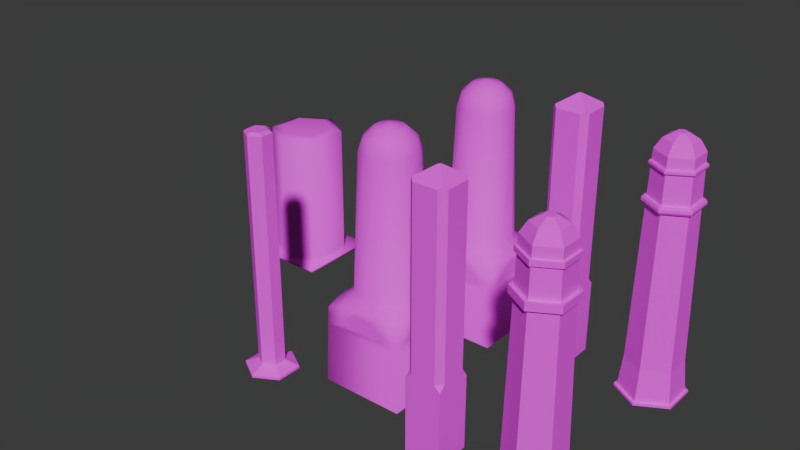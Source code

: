 # Source: Bollards.blend  (saved by Blender 4.3.34; exported with 4.5.12 LTS)
import bpy
from mathutils import Matrix  # noqa: F401  (used for matrix-valued properties, if any)

bpy.ops.wm.read_factory_settings(use_empty=True)
scene = bpy.context.scene
scene.name = 'Scene'

# ---- collections
col_urban = bpy.data.collections.new('URBAN'); scene.collection.children.link(col_urban)
col_cones___barriers = bpy.data.collections.new('Cones & Barriers'); col_urban.children.link(col_cones___barriers)
col_bollards = bpy.data.collections.new('Bollards'); col_cones___barriers.children.link(col_bollards)

# ---- images (referenced by path relative to the original .blend; pixels are not part of the script)
import os
ASSET_DIR = os.environ.get("B2B_ASSET_DIR", "")  # directory of the original .blend (textures are referenced by path, not embedded)
HERE = os.path.dirname(os.path.abspath(__file__))  # packed textures are extracted next to this script under _unpacked/

def load_image(name, relpath, width, height, colorspace="sRGB"):
    """Load a texture the original file referenced (path relative to the .blend, or extracted next to this script)."""
    p = next((c for c in (os.path.join(HERE, relpath), os.path.join(ASSET_DIR, relpath)) if relpath and os.path.exists(c)), "")
    if p:
        img = bpy.data.images.load(p, check_existing=True)
        img.name = name
    else:  # same state as the original file: an image datablock whose file is absent (Cycles renders it pink)
        img = bpy.data.images.new(name, width, height)
        img.source = "FILE"
        img.filepath = "//" + (relpath or name)
    img.colorspace_settings.name = colorspace
    return img
img_bollards_png = load_image('bollards.png', 'bollards.png', 1024, 1024, 'sRGB')

# ---- materials (node trees are filled in below, after node groups)
mat_bollards = bpy.data.materials.new('Bollards')

# ---- material node trees
mat_bollards.use_nodes = True; mat_bollards.node_tree.nodes.clear()
_N = mat_bollards.node_tree.nodes; _L = mat_bollards.node_tree.links
n0 = _N.new('ShaderNodeBsdfPrincipled'); n0.name = 'Principled BSDF'; n0.location = (-110, 316)
n0.inputs[2].default_value = 1.0
n0.inputs[27].default_value = (1.0, 0.3873, 0.0, 1.0)
n1 = _N.new('ShaderNodeOutputMaterial'); n1.name = 'Material Output'; n1.location = (180, 316)
n2 = _N.new('ShaderNodeTexImage'); n2.name = 'Image Texture'; n2.location = (-525, 306)
n2.image = img_bollards_png
n2.interpolation = 'Closest'
n3 = _N.new('ShaderNodeTexImage'); n3.name = 'Image Texture.001'; n3.location = (-526, -3)
n3.image = img_bollards_png
_L.new(n0.outputs[0], n1.inputs[0])
_L.new(n2.outputs[0], n0.inputs[0])
n1.is_active_output = True

# ---- world
world_world = bpy.data.worlds.new('World'); scene.world = world_world
world_world.use_nodes = True; world_world.node_tree.nodes.clear()
_N = world_world.node_tree.nodes; _L = world_world.node_tree.links
n0 = _N.new('ShaderNodeOutputWorld'); n0.name = 'World Output'; n0.location = (300, 300)
n1 = _N.new('ShaderNodeBackground'); n1.name = 'Background'; n1.location = (10, 300)
n1.inputs[0].default_value = (0.05088, 0.05088, 0.05088, 1.0)
_L.new(n1.outputs[0], n0.inputs[0])
n0.is_active_output = True
world_world.color = (0.05088, 0.05088, 0.05088)
world_world.sun_shadow_jitter_overblur = 0.0

# ---- meshes
me_cylinder = bpy.data.meshes.new('Cylinder')
me_cylinder.from_pydata([(0.0, 0.06599, 0.03971), (0.0, 0.06599, 1.217), (0.05715, 0.03299, 0.03971), (0.05715, 0.03299, 1.217), (0.05715, -0.03299, 0.03971), (0.05715, -0.03299, 1.217), (0.0, -0.06599, 0.03971), (0.0, -0.06599, 1.217), (-0.05715, -0.03299, 0.03971), (-0.05715, -0.03299, 1.217), (-0.05715, 0.03299, 0.03971), (-0.05715, 0.03299, 1.217), (0.0, 0.134, 0.0103), (0.1161, 0.06701, 0.0103), (0.1161, -0.06701, 0.0103), (0.0, -0.134, 0.0103), (-0.1161, -0.06701, 0.0103), (-0.1161, 0.06701, 0.0103), (3.175e-10, 0.1343, -0.001792), (0.1163, 0.06714, -0.001792), (0.1163, -0.06714, -0.001792), (3.175e-10, -0.1343, -0.001792), (-0.1163, -0.06714, -0.001792), (-0.1163, 0.06714, -0.001792), (0.0405, 0.02338, 1.23), (0.0, 0.04677, 1.23), (0.0405, -0.02338, 1.23), (0.0, -0.04677, 1.23), (-0.0405, -0.02338, 1.23), (-0.0405, 0.02338, 1.23)], [], [(0, 1, 3, 2), (2, 3, 5, 4), (4, 5, 7, 6), (6, 7, 9, 8), (1, 11, 29, 25), (8, 9, 11, 10), (10, 11, 1, 0), (2, 4, 14, 13), (13, 14, 20, 19), (8, 10, 17, 16), (0, 2, 13, 12), (4, 6, 15, 14), (10, 0, 12, 17), (6, 8, 16, 15), (18, 19, 20, 21, 22, 23), (16, 17, 23, 22), (14, 15, 21, 20), (12, 13, 19, 18), (17, 12, 18, 23), (15, 16, 22, 21), (7, 5, 26, 27), (29, 28, 27, 25), (25, 27, 26, 24), (9, 7, 27, 28), (5, 3, 24, 26), (11, 9, 28, 29), (3, 1, 25, 24)])
_uv = me_cylinder.uv_layers.new(name='UVMap')
_uv.uv.foreach_set('vector', [0.4022, 0.06162, 0.4022, 0.5599, 0.4287, 0.5599, 0.4287, 0.06162, 0.4175, 0.06162, 0.4175, 0.5599, 0.3869, 0.5599, 0.3869, 0.06162, 0.4287, 0.06162, 0.4287, 0.5599, 0.4022, 0.5599, 0.4022, 0.06162, 0.4022, 0.06162, 0.4022, 0.5599, 0.3757, 0.5599, 0.3757, 0.06162, 0.3993, 0.2823, 0.3728, 0.2684, 0.3805, 0.2643, 0.3993, 0.2742, 0.3869, 0.06162, 0.3869, 0.5599, 0.4175, 0.5599, 0.4175, 0.06162, 0.3757, 0.06162, 0.3757, 0.5599, 0.4022, 0.5599, 0.4022, 0.06162, 0.4237, 0.06341, 0.3718, 0.06341, 0.345, 0.04511, 0.4505, 0.04511, 0.4333, 0.04917, 0.3711, 0.04917, 0.3711, 0.04406, 0.4333, 0.04406, 0.3718, 0.06341, 0.4237, 0.06341, 0.4505, 0.04511, 0.345, 0.04511, 0.3718, 0.06341, 0.4237, 0.06341, 0.4505, 0.04511, 0.345, 0.04511, 0.3718, 0.06341, 0.4237, 0.06341, 0.4505, 0.04511, 0.345, 0.04511, 0.4237, 0.06341, 0.3718, 0.06341, 0.345, 0.04511, 0.4505, 0.04511, 0.4237, 0.06341, 0.3718, 0.06341, 0.345, 0.04511, 0.4505, 0.04511, 0.3983, 0.2822, 0.4244, 0.2685, 0.4244, 0.2409, 0.3983, 0.2272, 0.3721, 0.2409, 0.3721, 0.2685, 0.3711, 0.04917, 0.4333, 0.04917, 0.4333, 0.04406, 0.3711, 0.04406, 0.456, 0.04917, 0.4022, 0.04917, 0.4022, 0.04406, 0.4561, 0.04406, 0.4022, 0.04917, 0.456, 0.04917, 0.4561, 0.04406, 0.4022, 0.04406, 0.3484, 0.04917, 0.4022, 0.04917, 0.4022, 0.04406, 0.3483, 0.04406, 0.4022, 0.04917, 0.3484, 0.04917, 0.3483, 0.04406, 0.4022, 0.04406, 0.3993, 0.2265, 0.4258, 0.2405, 0.4181, 0.2445, 0.3993, 0.2346, 0.4018, 0.2338, 0.4018, 0.2571, 0.3817, 0.2687, 0.3817, 0.2222, 0.4018, 0.2222, 0.4018, 0.2687, 0.3817, 0.2571, 0.3817, 0.2338, 0.3728, 0.2405, 0.3993, 0.2265, 0.3993, 0.2346, 0.3805, 0.2445, 0.4258, 0.2405, 0.4258, 0.2684, 0.4181, 0.2643, 0.4181, 0.2445, 0.3728, 0.2684, 0.3728, 0.2405, 0.3805, 0.2445, 0.3805, 0.2643, 0.4258, 0.2684, 0.3993, 0.2823, 0.3993, 0.2742, 0.4181, 0.2643])
me_cylinder.materials.append(mat_bollards)
me_cylinder.update()
me_cylinder_001 = bpy.data.meshes.new('Cylinder.001')
me_cylinder_001.from_pydata([(0.0, 0.196, 0.01105), (0.0, 0.196, 0.7328), (0.1698, 0.09801, 0.01105), (0.1698, 0.09801, 0.7328), (0.1698, -0.09801, 0.01105), (0.1698, -0.09801, 0.7328), (0.0, -0.196, 0.01105), (0.0, -0.196, 0.7328), (-0.1698, -0.09801, 0.01105), (-0.1698, -0.09801, 0.7328), (-0.1698, 0.09801, 0.01105), (-0.1698, 0.09801, 0.7328), (1.025e-08, 0.2211, 0.0103), (0.2157, 0.2213, 0.0103), (0.2157, -0.2213, 0.0103), (-1.025e-08, -0.2211, 0.0103), (-0.2157, -0.2213, 0.0103), (-0.2157, 0.2213, 0.0103), (1.036e-08, 0.2216, -0.001792), (0.2161, 0.2216, -0.001792), (0.2161, -0.2216, -0.001792), (-1.018e-08, -0.2216, -0.001792), (-0.2161, -0.2216, -0.001792), (-0.2161, 0.2216, -0.001792), (0.1203, 0.06946, 0.7457), (0.0, 0.1389, 0.7457), (0.1203, -0.06946, 0.7457), (0.0, -0.1389, 0.7457), (-0.1203, -0.06946, 0.7457), (-0.1203, 0.06946, 0.7457)], [], [(0, 1, 3, 2), (2, 3, 5, 4), (4, 5, 7, 6), (6, 7, 9, 8), (1, 11, 29, 25), (8, 9, 11, 10), (10, 11, 1, 0), (2, 4, 14, 13), (13, 14, 20, 19), (8, 10, 17, 16), (0, 2, 13, 12), (4, 6, 15, 14), (10, 0, 12, 17), (6, 8, 16, 15), (18, 19, 20, 21, 22, 23), (16, 17, 23, 22), (14, 15, 21, 20), (12, 13, 19, 18), (17, 12, 18, 23), (15, 16, 22, 21), (7, 5, 26, 27), (29, 28, 27, 25), (25, 27, 26, 24), (9, 7, 27, 28), (5, 3, 24, 26), (11, 9, 28, 29), (3, 1, 25, 24)])
me_cylinder_001.polygons.foreach_set('use_smooth', [True] * 27)
_uv = me_cylinder_001.uv_layers.new(name='UVMap')
_uv.uv.foreach_set('vector', [0.7566, 0.665, 0.7566, 0.8829, 0.7199, 0.8829, 0.7199, 0.665, 0.7199, 0.665, 0.7199, 0.8829, 0.6833, 0.8829, 0.6833, 0.665, 0.6833, 0.665, 0.6833, 0.8829, 0.7199, 0.8829, 0.7199, 0.665, 0.7566, 0.665, 0.7566, 0.8829, 0.7199, 0.8829, 0.7199, 0.665, 0.7015, 0.8937, 0.7794, 0.8937, 0.768, 0.9085, 0.7128, 0.9085, 0.7566, 0.665, 0.7566, 0.8829, 0.7932, 0.8829, 0.7932, 0.665, 0.7932, 0.665, 0.7932, 0.8829, 0.7566, 0.8829, 0.7566, 0.665, 0.7136, 0.6311, 0.6727, 0.6484, 0.6429, 0.6524, 0.7353, 0.6132, 0.7019, 0.6533, 0.7863, 0.6533, 0.7864, 0.655, 0.7019, 0.655, 0.7111, 0.6318, 0.671, 0.648, 0.642, 0.6514, 0.7324, 0.6147, 0.7669, 0.628, 0.7306, 0.6122, 0.7216, 0.6311, 0.767, 0.6319, 0.7319, 0.6128, 0.7663, 0.6281, 0.7664, 0.6318, 0.7232, 0.6307, 0.7478, 0.614, 0.7163, 0.6283, 0.7162, 0.6317, 0.7559, 0.6305, 0.7164, 0.628, 0.7482, 0.6146, 0.7557, 0.6312, 0.7162, 0.6314, 0.7296, 0.7395, 0.7426, 0.7395, 0.7426, 0.7128, 0.7296, 0.7128, 0.7166, 0.7128, 0.7166, 0.7395, 0.7863, 0.6548, 0.7019, 0.6548, 0.7019, 0.6531, 0.7864, 0.6531, 0.7452, 0.6583, 0.7864, 0.6583, 0.7864, 0.6599, 0.7452, 0.6599, 0.7864, 0.6599, 0.7452, 0.6599, 0.7452, 0.6583, 0.7864, 0.6583, 0.7909, 0.6599, 0.7498, 0.6599, 0.7498, 0.6583, 0.791, 0.6583, 0.7864, 0.6599, 0.7452, 0.6599, 0.7452, 0.6583, 0.7864, 0.6583, 0.7794, 0.9085, 0.7015, 0.9085, 0.7128, 0.8937, 0.768, 0.8937, 0.7266, 0.8914, 0.7606, 0.8914, 0.7775, 0.9128, 0.7097, 0.9128, 0.7097, 0.8914, 0.7775, 0.8914, 0.7606, 0.9128, 0.7266, 0.9128, 0.7015, 0.8937, 0.7794, 0.8937, 0.768, 0.9085, 0.7128, 0.9085, 0.7015, 0.8937, 0.7794, 0.8937, 0.768, 0.9085, 0.7128, 0.9085, 0.7794, 0.9085, 0.7015, 0.9085, 0.7128, 0.8937, 0.768, 0.8937, 0.7015, 0.8937, 0.7794, 0.8937, 0.768, 0.9085, 0.7128, 0.9085])
me_cylinder_001.materials.append(mat_bollards)
me_cylinder_001.update()
me_cylinder_002 = bpy.data.meshes.new('Cylinder.002')
me_cylinder_002.from_pydata([(0.0, 0.1422, 0.01105), (0.0, 0.1118, 1.215), (0.1231, 0.0711, 0.01105), (0.0968, 0.05589, 1.215), (0.1231, -0.0711, 0.01105), (0.0968, -0.05589, 1.215), (0.0, -0.1422, 0.01105), (0.0, -0.1118, 1.215), (-0.1231, -0.0711, 0.01105), (-0.0968, -0.05589, 1.215), (-0.1231, 0.0711, 0.01105), (-0.0968, 0.05589, 1.215), (0.0, 0.1714, 0.0103), (0.1484, 0.08568, 0.0103), (0.1484, -0.08568, 0.0103), (0.0, -0.1714, 0.0103), (-0.1484, -0.08568, 0.0103), (-0.1484, 0.08568, 0.0103), (4.059e-10, 0.1717, -0.001792), (0.1487, 0.08584, -0.001792), (0.1487, -0.08584, -0.001792), (4.059e-10, -0.1717, -0.001792), (-0.1487, -0.08584, -0.001792), (-0.1487, 0.08584, -0.001792), (0.0686, 0.03961, 1.267), (0.0, 0.07921, 1.267), (0.0686, -0.03961, 1.267), (0.0, -0.07921, 1.267), (-0.0686, -0.03961, 1.267), (-0.0686, 0.03961, 1.267), (0.02303, 0.01329, 1.298), (-6.149e-09, 0.02659, 1.298), (0.02303, -0.01329, 1.298), (-6.149e-09, -0.02659, 1.298), (-0.02303, -0.01329, 1.298), (-0.02303, 0.01329, 1.298), (-0.1089, -0.06289, 1.164), (-0.1095, -0.06323, 1.139), (-3.427e-08, 0.1265, 1.139), (-3.427e-08, 0.1258, 1.164), (-0.1089, 0.06289, 1.164), (-0.1095, 0.06323, 1.139), (0.0, 0.1179, 0.9948), (0.0, 0.1187, 0.963), (0.1028, 0.05934, 0.963), (0.1021, 0.05893, 0.9948), (0.1028, -0.05934, 0.963), (0.1021, -0.05893, 0.9948), (0.0, -0.1187, 0.963), (0.0, -0.1179, 0.9948), (-0.1028, -0.05934, 0.963), (-0.1021, -0.05893, 0.9948), (-0.1028, 0.05934, 0.963), (-0.1021, 0.05893, 0.9948), (-0.1211, 0.06994, 0.9601), (-0.1203, 0.06946, 0.9977), (-5.028e-08, 0.1389, 0.9977), (-5.028e-08, 0.1399, 0.9601), (-0.1211, -0.06994, 0.9601), (-0.1203, -0.06946, 0.9977), (-5.028e-08, -0.1399, 0.9601), (-5.028e-08, -0.1389, 0.9977), (0.1211, -0.06994, 0.9601), (0.1203, -0.06946, 0.9977), (0.1211, 0.06994, 0.9601), (0.1203, 0.06946, 0.9977), (0.0, 0.1131, 1.164), (0.0, 0.1137, 1.139), (0.09846, 0.05685, 1.139), (0.09792, 0.05654, 1.164), (0.09846, -0.05685, 1.139), (0.09792, -0.05654, 1.164), (0.0, -0.1137, 1.139), (0.0, -0.1131, 1.164), (-0.09846, -0.05685, 1.139), (-0.09792, -0.05654, 1.164), (-0.09846, 0.05685, 1.139), (-0.09792, 0.05654, 1.164), (-3.427e-08, -0.1265, 1.139), (-3.427e-08, -0.1258, 1.164), (0.1095, -0.06323, 1.139), (0.1089, -0.06289, 1.164), (0.1095, 0.06323, 1.139), (0.1089, 0.06289, 1.164)], [], [(69, 3, 5, 71), (45, 68, 70, 47), (47, 70, 72, 49), (49, 72, 74, 51), (1, 11, 29, 25), (51, 74, 76, 53), (42, 67, 68, 45), (2, 4, 14, 13), (13, 14, 20, 19), (8, 10, 17, 16), (0, 2, 13, 12), (4, 6, 15, 14), (10, 0, 12, 17), (6, 8, 16, 15), (18, 19, 20, 21, 22, 23), (16, 17, 23, 22), (14, 15, 21, 20), (12, 13, 19, 18), (17, 12, 18, 23), (15, 16, 22, 21), (7, 5, 26, 27), (35, 34, 33, 32, 30, 31), (26, 24, 30, 32), (9, 7, 27, 28), (5, 3, 24, 26), (11, 9, 28, 29), (3, 1, 25, 24), (28, 27, 33, 34), (29, 28, 34, 35), (27, 26, 32, 33), (24, 25, 31, 30), (25, 29, 35, 31), (53, 76, 67, 42), (2, 44, 46, 4), (40, 39, 38, 41), (75, 9, 11, 77), (8, 50, 52, 10), (73, 7, 9, 75), (6, 48, 50, 8), (71, 5, 7, 73), (4, 46, 48, 6), (10, 52, 43, 0), (66, 1, 3, 69), (48, 46, 62, 60), (51, 53, 55, 59), (46, 44, 64, 62), (49, 51, 59, 61), (53, 42, 56, 55), (47, 49, 61, 63), (0, 43, 44, 2), (55, 56, 57, 54), (59, 55, 54, 58), (61, 59, 58, 60), (63, 61, 60, 62), (65, 63, 62, 64), (56, 65, 64, 57), (50, 48, 60, 58), (42, 45, 65, 56), (52, 50, 58, 54), (43, 52, 54, 57), (44, 43, 57, 64), (45, 47, 63, 65), (68, 67, 38, 82), (67, 76, 41, 38), (76, 74, 37, 41), (66, 69, 83, 39), (74, 72, 78, 37), (72, 70, 80, 78), (77, 11, 1, 66), (36, 40, 41, 37), (79, 36, 37, 78), (81, 79, 78, 80), (83, 81, 80, 82), (39, 83, 82, 38), (69, 71, 81, 83), (71, 73, 79, 81), (77, 66, 39, 40), (73, 75, 36, 79), (70, 68, 82, 80), (75, 77, 40, 36)])
_uv = me_cylinder_002.uv_layers.new(name='UVMap')
_uv.uv.foreach_set('vector', [0.185, 0.4857, 0.1848, 0.5014, 0.1493, 0.5014, 0.1491, 0.4857, 0.1832, 0.4734, 0.1825, 0.5173, 0.1463, 0.5173, 0.1457, 0.4734, 0.1969, 0.4734, 0.1957, 0.5173, 0.1644, 0.5173, 0.1644, 0.4734, 0.1644, 0.4734, 0.1644, 0.5173, 0.1331, 0.5173, 0.132, 0.4734, 0.1644, 0.5404, 0.1952, 0.5404, 0.1862, 0.5562, 0.1644, 0.5562, 0.1832, 0.4734, 0.1825, 0.5173, 0.1463, 0.5173, 0.1457, 0.4734, 0.1644, 0.4734, 0.1644, 0.5173, 0.1331, 0.5173, 0.132, 0.4734, 0.1849, 0.07709, 0.09681, 0.07709, 0.09681, 0.07843, 0.1849, 0.07843, 0.1823, 0.06075, 0.1278, 0.06075, 0.1278, 0.05707, 0.1824, 0.05707, 0.132, 0.07709, 0.1496, 0.07709, 0.1496, 0.07843, 0.132, 0.07843, 0.1672, 0.07709, 0.1849, 0.07709, 0.1849, 0.07843, 0.1672, 0.07843, 0.09681, 0.07709, 0.1144, 0.07709, 0.1144, 0.07843, 0.09681, 0.07843, 0.1496, 0.07709, 0.1672, 0.07709, 0.1672, 0.07843, 0.1496, 0.07843, 0.1144, 0.07709, 0.132, 0.07709, 0.132, 0.07843, 0.1144, 0.07843, 0.1655, 0.17, 0.1452, 0.1588, 0.1452, 0.1363, 0.1655, 0.1251, 0.1859, 0.1363, 0.1859, 0.1588, 0.1823, 0.06075, 0.1278, 0.06075, 0.1278, 0.05707, 0.1824, 0.05707, 0.2023, 0.06075, 0.1551, 0.06075, 0.1551, 0.05707, 0.2024, 0.05707, 0.1551, 0.06075, 0.1079, 0.06075, 0.1078, 0.05707, 0.1551, 0.05707, 0.2023, 0.06075, 0.1551, 0.06075, 0.1551, 0.05707, 0.2024, 0.05707, 0.1551, 0.06075, 0.1079, 0.06075, 0.1078, 0.05707, 0.1551, 0.05707, 0.193, 0.4895, 0.1622, 0.4895, 0.1711, 0.5053, 0.193, 0.5053, 0.1582, 0.1516, 0.1582, 0.1435, 0.1655, 0.1395, 0.1729, 0.1435, 0.1729, 0.1516, 0.1655, 0.1556, 0.1874, 0.1355, 0.1874, 0.1596, 0.1729, 0.1516, 0.1729, 0.1435, 0.1336, 0.5354, 0.1644, 0.5354, 0.1644, 0.5513, 0.1426, 0.5513, 0.1493, 0.5014, 0.1848, 0.5014, 0.1796, 0.5172, 0.1545, 0.5172, 0.1677, 0.5213, 0.1321, 0.5216, 0.1374, 0.5374, 0.1626, 0.5372, 0.1336, 0.5404, 0.1644, 0.5404, 0.1644, 0.5562, 0.1426, 0.5562, 0.1437, 0.1355, 0.1655, 0.1235, 0.1655, 0.1395, 0.1582, 0.1435, 0.1437, 0.1596, 0.1437, 0.1355, 0.1582, 0.1435, 0.1582, 0.1516, 0.1655, 0.1235, 0.1874, 0.1355, 0.1729, 0.1435, 0.1655, 0.1395, 0.1874, 0.1596, 0.1655, 0.1716, 0.1655, 0.1556, 0.1729, 0.1516, 0.1655, 0.1716, 0.1437, 0.1596, 0.1582, 0.1516, 0.1655, 0.1556, 0.1969, 0.4734, 0.1957, 0.5173, 0.1644, 0.5173, 0.1644, 0.4734, 0.1897, 0.05301, 0.1826, 0.4271, 0.1411, 0.4271, 0.1312, 0.05301, 0.1991, 0.5248, 0.1644, 0.5248, 0.1644, 0.5173, 0.1993, 0.5173, 0.1677, 0.5218, 0.1675, 0.5062, 0.132, 0.5062, 0.1318, 0.5218, 0.1897, 0.05301, 0.1826, 0.4271, 0.1411, 0.4271, 0.1312, 0.05301, 0.1644, 0.5198, 0.1644, 0.5354, 0.1336, 0.5354, 0.1333, 0.5198, 0.1605, 0.05301, 0.1618, 0.4271, 0.126, 0.4271, 0.1098, 0.05301, 0.1618, 0.4738, 0.1622, 0.4895, 0.193, 0.4895, 0.193, 0.4738, 0.2111, 0.05301, 0.1977, 0.4271, 0.1618, 0.4271, 0.1605, 0.05301, 0.2111, 0.05301, 0.1977, 0.4271, 0.1618, 0.4271, 0.1605, 0.05301, 0.1644, 0.5248, 0.1644, 0.5404, 0.1336, 0.5404, 0.1333, 0.5248, 0.1655, 0.1115, 0.1328, 0.1295, 0.127, 0.1263, 0.1655, 0.1051, 0.1331, 0.1297, 0.1331, 0.1655, 0.1273, 0.1687, 0.1273, 0.1265, 0.1328, 0.1295, 0.1328, 0.1656, 0.127, 0.1688, 0.127, 0.1263, 0.1655, 0.1118, 0.1331, 0.1297, 0.1273, 0.1265, 0.1655, 0.1054, 0.1331, 0.1655, 0.1655, 0.1834, 0.1655, 0.1898, 0.1273, 0.1687, 0.198, 0.1297, 0.1655, 0.1118, 0.1655, 0.1054, 0.2038, 0.1265, 0.1605, 0.05301, 0.1618, 0.4271, 0.126, 0.4271, 0.1098, 0.05301, 0.2038, 0.4507, 0.1655, 0.4507, 0.1655, 0.4393, 0.2041, 0.4393, 0.1876, 0.4507, 0.1434, 0.4507, 0.1433, 0.4393, 0.1878, 0.4393, 0.1655, 0.4507, 0.1273, 0.4507, 0.127, 0.4393, 0.1655, 0.4393, 0.2038, 0.4507, 0.1655, 0.4507, 0.1655, 0.4393, 0.2041, 0.4393, 0.1876, 0.4507, 0.1434, 0.4507, 0.1433, 0.4393, 0.1878, 0.4393, 0.1655, 0.4507, 0.1273, 0.4507, 0.127, 0.4393, 0.1655, 0.4393, 0.1982, 0.1295, 0.1655, 0.1115, 0.1655, 0.1051, 0.2041, 0.1263, 0.1655, 0.1834, 0.198, 0.1655, 0.2038, 0.1687, 0.1655, 0.1898, 0.1982, 0.1656, 0.1982, 0.1295, 0.2041, 0.1263, 0.2041, 0.1688, 0.1655, 0.1836, 0.1982, 0.1656, 0.2041, 0.1688, 0.1655, 0.1901, 0.1328, 0.1656, 0.1655, 0.1836, 0.1655, 0.1901, 0.127, 0.1688, 0.198, 0.1655, 0.198, 0.1297, 0.2038, 0.1265, 0.2038, 0.1687, 0.1342, 0.1648, 0.1655, 0.1821, 0.1655, 0.186, 0.1307, 0.1668, 0.1655, 0.1821, 0.1969, 0.1648, 0.2004, 0.1668, 0.1655, 0.186, 0.1969, 0.1648, 0.1969, 0.1303, 0.2004, 0.1284, 0.2004, 0.1668, 0.1655, 0.1819, 0.1967, 0.1647, 0.2002, 0.1667, 0.1655, 0.1858, 0.1969, 0.1303, 0.1655, 0.113, 0.1655, 0.1091, 0.2004, 0.1284, 0.1655, 0.113, 0.1342, 0.1303, 0.1307, 0.1284, 0.1655, 0.1091, 0.1956, 0.5248, 0.1952, 0.5404, 0.1644, 0.5404, 0.1644, 0.5248, 0.1844, 0.5248, 0.1444, 0.5248, 0.1443, 0.5173, 0.1845, 0.5173, 0.1644, 0.5248, 0.1298, 0.5248, 0.1296, 0.5173, 0.1644, 0.5173, 0.1991, 0.5248, 0.1644, 0.5248, 0.1644, 0.5173, 0.1993, 0.5173, 0.1844, 0.5248, 0.1444, 0.5248, 0.1443, 0.5173, 0.1845, 0.5173, 0.1644, 0.5248, 0.1298, 0.5248, 0.1296, 0.5173, 0.1644, 0.5173, 0.1967, 0.1647, 0.1967, 0.1304, 0.2002, 0.1285, 0.2002, 0.1667, 0.1967, 0.1304, 0.1655, 0.1132, 0.1655, 0.1094, 0.2002, 0.1285, 0.1344, 0.1647, 0.1655, 0.1819, 0.1655, 0.1858, 0.1309, 0.1667, 0.1655, 0.1132, 0.1344, 0.1304, 0.1309, 0.1285, 0.1655, 0.1094, 0.1342, 0.1303, 0.1342, 0.1648, 0.1307, 0.1668, 0.1307, 0.1284, 0.1344, 0.1304, 0.1344, 0.1647, 0.1309, 0.1667, 0.1309, 0.1285])
me_cylinder_002.materials.append(mat_bollards)
me_cylinder_002.update()
me_cube_004 = bpy.data.meshes.new('Cube.004')
me_cube_004.from_pydata([(-0.09089, -0.09089, 0.0), (-0.09089, 0.09089, 0.0), (0.09089, -0.09089, 0.0), (0.09089, 0.09089, 0.0), (-0.09089, -0.06163, 1.29), (-0.06163, -0.09089, 1.29), (-0.06163, 0.09089, 1.29), (-0.09089, 0.06163, 1.29), (0.06163, -0.09089, 1.29), (0.09089, -0.06163, 1.29), (0.09089, 0.06163, 1.29), (0.06163, 0.09089, 1.29), (-0.06163, -0.09089, 0.4089), (-0.09089, -0.06163, 0.4089), (-0.09089, -0.09089, 0.3796), (-0.09089, 0.06163, 0.4089), (-0.06163, 0.09089, 0.4089), (-0.09089, 0.09089, 0.3796), (0.06163, 0.09089, 0.4089), (0.09089, 0.06163, 0.4089), (0.09089, 0.09089, 0.3796), (0.09089, -0.06163, 0.4089), (0.06163, -0.09089, 0.4089), (0.09089, -0.09089, 0.3796), (-0.002631, -0.002631, 1.352), (-0.002631, 0.002631, 1.352), (0.002631, -0.002631, 1.352), (0.002631, 0.002631, 1.352), (0.07648, 0.07648, 1.301), (-0.07648, 0.07648, 1.301), (-0.07648, -0.07648, 1.301), (0.07648, -0.07648, 1.301), (-0.06163, -0.09089, 1.069), (-0.06163, -0.09089, 1.04), (-0.06163, -0.09089, 1.166), (-0.06163, -0.09089, 1.137), (-0.09089, -0.06163, 1.166), (-0.09089, -0.06163, 1.137), (-0.09089, -0.06163, 1.069), (-0.09089, -0.06163, 1.04), (-0.06163, 0.09089, 1.166), (-0.06163, 0.09089, 1.137), (-0.06163, 0.09089, 1.069), (-0.06163, 0.09089, 1.04), (-0.09089, 0.06163, 1.04), (-0.09089, 0.06163, 1.069), (-0.09089, 0.06163, 1.137), (-0.09089, 0.06163, 1.166), (0.09089, 0.06163, 1.166), (0.09089, 0.06163, 1.137), (0.09089, 0.06163, 1.069), (0.09089, 0.06163, 1.04), (0.06163, 0.09089, 1.04), (0.06163, 0.09089, 1.069), (0.06163, 0.09089, 1.137), (0.06163, 0.09089, 1.166), (0.06163, -0.09089, 1.137), (0.06163, -0.09089, 1.166), (0.06163, -0.09089, 1.04), (0.06163, -0.09089, 1.069), (0.09089, -0.06163, 1.04), (0.09089, -0.06163, 1.069), (0.09089, -0.06163, 1.137), (0.09089, -0.06163, 1.166)], [], [(49, 50, 53, 54), (0, 14, 17, 1), (38, 37, 46, 45), (1, 3, 2, 0), (41, 42, 45, 46), (1, 17, 20, 3), (3, 20, 23, 2), (2, 23, 14, 0), (12, 13, 14), (15, 16, 17), (18, 19, 20), (21, 22, 23), (36, 4, 7, 47), (10, 48, 55, 11), (8, 57, 63, 9), (34, 5, 4, 36), (28, 29, 25, 27), (29, 30, 24, 25), (30, 31, 26, 24), (31, 28, 27, 26), (4, 5, 30), (6, 7, 29), (9, 10, 28, 31), (8, 9, 31), (5, 8, 31, 30), (7, 4, 30, 29), (10, 11, 28), (11, 6, 29, 28), (17, 14, 13, 15), (23, 20, 19, 21), (14, 23, 22, 12), (20, 17, 16, 18), (32, 35, 37, 38), (57, 8, 5, 34), (56, 59, 61, 62), (58, 22, 21, 60), (50, 49, 62, 61), (19, 51, 60, 21), (42, 41, 54, 53), (16, 43, 52, 18), (22, 58, 33, 12), (59, 56, 35, 32), (43, 16, 15, 44), (40, 6, 11, 55), (6, 40, 47, 7), (13, 39, 44, 15), (51, 19, 18, 52), (48, 10, 9, 63), (59, 32, 33, 58), (57, 34, 35, 56), (56, 62, 63, 57), (58, 60, 61, 59), (49, 54, 55, 48), (51, 52, 53, 50), (41, 46, 47, 40), (43, 44, 45, 42), (32, 38, 39, 33), (34, 36, 37, 35), (42, 53, 52, 43), (40, 55, 54, 41), (38, 45, 44, 39), (36, 47, 46, 37), (50, 61, 60, 51), (48, 63, 62, 49), (12, 33, 39, 13)])
_uv = me_cube_004.uv_layers.new(name='UVMap')
_uv.uv.foreach_set('vector', [0.3514, 0.943, 0.3514, 0.9242, 0.361, 0.9242, 0.361, 0.943, 0.3514, 0.6274, 0.3514, 0.7328, 0.4114, 0.7328, 0.4114, 0.6274, 0.361, 0.9242, 0.361, 0.943, 0.4018, 0.943, 0.4018, 0.9242, 0.3514, 0.8403, 0.4114, 0.8403, 0.4114, 0.7899, 0.3514, 0.7899, 0.361, 0.943, 0.361, 0.9242, 0.3514, 0.9242, 0.3514, 0.943, 0.3514, 0.6274, 0.3514, 0.7328, 0.4114, 0.7328, 0.4114, 0.6274, 0.4114, 0.6274, 0.4114, 0.7328, 0.3514, 0.7328, 0.3514, 0.6274, 0.4114, 0.6274, 0.4114, 0.7328, 0.3514, 0.7328, 0.3514, 0.6274, 0.361, 0.7409, 0.3514, 0.7409, 0.3514, 0.7328, 0.3514, 0.7409, 0.361, 0.7409, 0.3514, 0.7328, 0.361, 0.7409, 0.3514, 0.7409, 0.3514, 0.7328, 0.4114, 0.7409, 0.4018, 0.7409, 0.4114, 0.7328, 0.361, 0.9511, 0.361, 0.9856, 0.4018, 0.9856, 0.4018, 0.9511, 0.3514, 0.9856, 0.3514, 0.9511, 0.361, 0.9511, 0.361, 0.9856, 0.4018, 0.9856, 0.4018, 0.9511, 0.4114, 0.9511, 0.4114, 0.9856, 0.361, 0.9511, 0.361, 0.9856, 0.3514, 0.9856, 0.3514, 0.9511, 0.4067, 0.8363, 0.3561, 0.8363, 0.3805, 0.8158, 0.3823, 0.8158, 0.3561, 0.8363, 0.3561, 0.7939, 0.3805, 0.8144, 0.3805, 0.8158, 0.3561, 0.7939, 0.4067, 0.7939, 0.3823, 0.8144, 0.3805, 0.8144, 0.4067, 0.7939, 0.4067, 0.8363, 0.3823, 0.8158, 0.3823, 0.8144, 0.3514, 0.9856, 0.361, 0.9856, 0.3561, 0.9885, 0.361, 0.9856, 0.3514, 0.9856, 0.3561, 0.9885, 0.4114, 0.798, 0.4114, 0.8322, 0.4067, 0.8363, 0.4067, 0.7939, 0.4018, 0.9856, 0.4114, 0.9856, 0.4067, 0.9885, 0.361, 0.7899, 0.4018, 0.7899, 0.4067, 0.7939, 0.3561, 0.7939, 0.3514, 0.8322, 0.3514, 0.798, 0.3561, 0.7939, 0.3561, 0.8363, 0.4114, 0.9856, 0.4018, 0.9856, 0.4067, 0.9885, 0.4018, 0.8403, 0.361, 0.8403, 0.3561, 0.8363, 0.4067, 0.8363, 0.4114, 0.7328, 0.3514, 0.7328, 0.361, 0.7409, 0.4018, 0.7409, 0.4114, 0.7328, 0.3514, 0.7328, 0.361, 0.7409, 0.4018, 0.7409, 0.3514, 0.7328, 0.4114, 0.7328, 0.4018, 0.7409, 0.361, 0.7409, 0.3514, 0.7328, 0.4114, 0.7328, 0.4018, 0.7409, 0.361, 0.7409, 0.361, 0.9242, 0.361, 0.943, 0.3514, 0.943, 0.3514, 0.9242, 0.4018, 0.9511, 0.4018, 0.9856, 0.361, 0.9856, 0.361, 0.9511, 0.4018, 0.943, 0.4018, 0.9242, 0.4114, 0.9242, 0.4114, 0.943, 0.4018, 0.9162, 0.4018, 0.7409, 0.4114, 0.7409, 0.4114, 0.9162, 0.361, 0.9242, 0.361, 0.943, 0.4018, 0.943, 0.4018, 0.9242, 0.361, 0.7409, 0.361, 0.9162, 0.4018, 0.9162, 0.4018, 0.7409, 0.4018, 0.9242, 0.4018, 0.943, 0.361, 0.943, 0.361, 0.9242, 0.4018, 0.7409, 0.4018, 0.9162, 0.361, 0.9162, 0.361, 0.7409, 0.4018, 0.7409, 0.4018, 0.9162, 0.361, 0.9162, 0.361, 0.7409, 0.4018, 0.9242, 0.4018, 0.943, 0.361, 0.943, 0.361, 0.9242, 0.361, 0.9162, 0.361, 0.7409, 0.3514, 0.7409, 0.3514, 0.9162, 0.4018, 0.9511, 0.4018, 0.9856, 0.361, 0.9856, 0.361, 0.9511, 0.361, 0.9856, 0.361, 0.9511, 0.3514, 0.9511, 0.3514, 0.9856, 0.361, 0.7409, 0.361, 0.9162, 0.4018, 0.9162, 0.4018, 0.7409, 0.3514, 0.9162, 0.3514, 0.7409, 0.361, 0.7409, 0.361, 0.9162, 0.361, 0.9511, 0.361, 0.9856, 0.4018, 0.9856, 0.4018, 0.9511, 0.4018, 0.9242, 0.361, 0.9242, 0.361, 0.9162, 0.4018, 0.9162, 0.4018, 0.9511, 0.361, 0.9511, 0.361, 0.943, 0.4018, 0.943, 0.4018, 0.943, 0.4114, 0.943, 0.4114, 0.9511, 0.4018, 0.9511, 0.4018, 0.9162, 0.4114, 0.9162, 0.4114, 0.9242, 0.4018, 0.9242, 0.3514, 0.943, 0.361, 0.943, 0.361, 0.9511, 0.3514, 0.9511, 0.3514, 0.9162, 0.361, 0.9162, 0.361, 0.9242, 0.3514, 0.9242, 0.361, 0.943, 0.3514, 0.943, 0.3514, 0.9511, 0.361, 0.9511, 0.361, 0.9162, 0.3514, 0.9162, 0.3514, 0.9242, 0.361, 0.9242, 0.361, 0.9242, 0.3514, 0.9242, 0.3514, 0.9162, 0.361, 0.9162, 0.361, 0.9511, 0.3514, 0.9511, 0.3514, 0.943, 0.361, 0.943, 0.4018, 0.9242, 0.361, 0.9242, 0.361, 0.9162, 0.4018, 0.9162, 0.4018, 0.9511, 0.361, 0.9511, 0.361, 0.943, 0.4018, 0.943, 0.361, 0.9242, 0.4018, 0.9242, 0.4018, 0.9162, 0.361, 0.9162, 0.361, 0.9511, 0.4018, 0.9511, 0.4018, 0.943, 0.361, 0.943, 0.361, 0.9242, 0.4018, 0.9242, 0.4018, 0.9162, 0.361, 0.9162, 0.361, 0.9511, 0.4018, 0.9511, 0.4018, 0.943, 0.361, 0.943, 0.361, 0.7409, 0.361, 0.9162, 0.3514, 0.9162, 0.3514, 0.7409])
me_cube_004.materials.append(mat_bollards)
me_cube_004.update()
me_cube_005 = bpy.data.meshes.new('Cube.005')
me_cube_005.from_pydata([(-0.09089, -0.09089, 0.0), (-0.09089, 0.09089, 0.0), (0.09089, -0.09089, 0.0), (0.09089, 0.09089, 0.0), (-0.09089, -0.06163, 1.29), (-0.06163, -0.09089, 1.29), (-0.06163, 0.09089, 1.29), (-0.09089, 0.06163, 1.29), (0.06163, -0.09089, 1.29), (0.09089, -0.06163, 1.29), (0.09089, 0.06163, 1.29), (0.06163, 0.09089, 1.29), (-0.06163, -0.09089, 0.4089), (-0.09089, -0.06163, 0.4089), (-0.09089, -0.09089, 0.3796), (-0.09089, 0.06163, 0.4089), (-0.06163, 0.09089, 0.4089), (-0.09089, 0.09089, 0.3796), (0.06163, 0.09089, 0.4089), (0.09089, 0.06163, 0.4089), (0.09089, 0.09089, 0.3796), (0.09089, -0.06163, 0.4089), (0.06163, -0.09089, 0.4089), (0.09089, -0.09089, 0.3796), (-0.002631, -0.002631, 1.352), (-0.002631, 0.002631, 1.352), (0.002631, -0.002631, 1.352), (0.002631, 0.002631, 1.352), (0.07648, 0.07648, 1.301), (-0.07648, 0.07648, 1.301), (-0.07648, -0.07648, 1.301), (0.07648, -0.07648, 1.301), (-0.06163, -0.09089, 1.065), (-0.06163, -0.09089, 1.037), (-0.06163, -0.09089, 1.166), (-0.06163, -0.09089, 1.137), (-0.09089, -0.06163, 1.166), (-0.09089, -0.06163, 1.137), (-0.09089, -0.06163, 1.065), (-0.09089, -0.06163, 1.037), (-0.06163, 0.09089, 1.166), (-0.06163, 0.09089, 1.137), (-0.06163, 0.09089, 1.065), (-0.06163, 0.09089, 1.037), (-0.09089, 0.06163, 1.037), (-0.09089, 0.06163, 1.065), (-0.09089, 0.06163, 1.137), (-0.09089, 0.06163, 1.166), (0.09089, 0.06163, 1.166), (0.09089, 0.06163, 1.137), (0.09089, 0.06163, 1.065), (0.09089, 0.06163, 1.037), (0.06163, 0.09089, 1.037), (0.06163, 0.09089, 1.065), (0.06163, 0.09089, 1.137), (0.06163, 0.09089, 1.166), (0.06163, -0.09089, 1.137), (0.06163, -0.09089, 1.166), (0.06163, -0.09089, 1.037), (0.06163, -0.09089, 1.065), (0.09089, -0.06163, 1.037), (0.09089, -0.06163, 1.065), (0.09089, -0.06163, 1.137), (0.09089, -0.06163, 1.166)], [], [(49, 50, 53, 54), (0, 14, 17, 1), (38, 37, 46, 45), (1, 3, 2, 0), (41, 42, 45, 46), (1, 17, 20, 3), (3, 20, 23, 2), (2, 23, 14, 0), (12, 13, 14), (15, 16, 17), (18, 19, 20), (21, 22, 23), (36, 4, 7, 47), (10, 48, 55, 11), (8, 57, 63, 9), (34, 5, 4, 36), (28, 29, 25, 27), (29, 30, 24, 25), (30, 31, 26, 24), (31, 28, 27, 26), (4, 5, 30), (6, 7, 29), (9, 10, 28, 31), (8, 9, 31), (5, 8, 31, 30), (7, 4, 30, 29), (10, 11, 28), (11, 6, 29, 28), (17, 14, 13, 15), (23, 20, 19, 21), (14, 23, 22, 12), (20, 17, 16, 18), (32, 35, 37, 38), (57, 8, 5, 34), (56, 59, 61, 62), (58, 22, 21, 60), (50, 49, 62, 61), (19, 51, 60, 21), (42, 41, 54, 53), (16, 43, 52, 18), (22, 58, 33, 12), (59, 56, 35, 32), (43, 16, 15, 44), (40, 6, 11, 55), (6, 40, 47, 7), (13, 39, 44, 15), (51, 19, 18, 52), (48, 10, 9, 63), (59, 32, 33, 58), (57, 34, 35, 56), (56, 62, 63, 57), (58, 60, 61, 59), (49, 54, 55, 48), (51, 52, 53, 50), (41, 46, 47, 40), (43, 44, 45, 42), (32, 38, 39, 33), (34, 36, 37, 35), (42, 53, 52, 43), (40, 55, 54, 41), (38, 45, 44, 39), (36, 47, 46, 37), (50, 61, 60, 51), (48, 63, 62, 49), (12, 33, 39, 13)])
_uv = me_cube_005.uv_layers.new(name='UVMap')
_uv.uv.foreach_set('vector', [0.3514, 0.943, 0.3514, 0.9232, 0.361, 0.9232, 0.361, 0.943, 0.3514, 0.6274, 0.3514, 0.7328, 0.4114, 0.7328, 0.4114, 0.6274, 0.361, 0.9232, 0.361, 0.943, 0.4018, 0.943, 0.4018, 0.9232, 0.3514, 0.8403, 0.4114, 0.8403, 0.4114, 0.7899, 0.3514, 0.7899, 0.361, 0.943, 0.361, 0.9232, 0.3514, 0.9232, 0.3514, 0.943, 0.3514, 0.6274, 0.3514, 0.7328, 0.4114, 0.7328, 0.4114, 0.6274, 0.4114, 0.6274, 0.4114, 0.7328, 0.3514, 0.7328, 0.3514, 0.6274, 0.4114, 0.6274, 0.4114, 0.7328, 0.3514, 0.7328, 0.3514, 0.6274, 0.361, 0.7409, 0.3514, 0.7409, 0.3514, 0.7328, 0.3514, 0.7409, 0.361, 0.7409, 0.3514, 0.7328, 0.361, 0.7409, 0.3514, 0.7409, 0.3514, 0.7328, 0.4114, 0.7409, 0.4018, 0.7409, 0.4114, 0.7328, 0.361, 0.9511, 0.361, 0.9856, 0.4018, 0.9856, 0.4018, 0.9511, 0.3514, 0.9856, 0.3514, 0.9511, 0.361, 0.9511, 0.361, 0.9856, 0.4018, 0.9856, 0.4018, 0.9511, 0.4114, 0.9511, 0.4114, 0.9856, 0.361, 0.9511, 0.361, 0.9856, 0.3514, 0.9856, 0.3514, 0.9511, 0.4067, 0.8363, 0.3561, 0.8363, 0.3805, 0.8158, 0.3823, 0.8158, 0.3561, 0.8363, 0.3561, 0.7939, 0.3805, 0.8144, 0.3805, 0.8158, 0.3561, 0.7939, 0.4067, 0.7939, 0.3823, 0.8144, 0.3805, 0.8144, 0.4067, 0.7939, 0.4067, 0.8363, 0.3823, 0.8158, 0.3823, 0.8144, 0.3514, 0.9856, 0.361, 0.9856, 0.3561, 0.9885, 0.361, 0.9856, 0.3514, 0.9856, 0.3561, 0.9885, 0.4114, 0.798, 0.4114, 0.8322, 0.4067, 0.8363, 0.4067, 0.7939, 0.4018, 0.9856, 0.4114, 0.9856, 0.4067, 0.9885, 0.361, 0.7899, 0.4018, 0.7899, 0.4067, 0.7939, 0.3561, 0.7939, 0.3514, 0.8322, 0.3514, 0.798, 0.3561, 0.7939, 0.3561, 0.8363, 0.4114, 0.9856, 0.4018, 0.9856, 0.4067, 0.9885, 0.4018, 0.8403, 0.361, 0.8403, 0.3561, 0.8363, 0.4067, 0.8363, 0.4114, 0.7328, 0.3514, 0.7328, 0.361, 0.7409, 0.4018, 0.7409, 0.4114, 0.7328, 0.3514, 0.7328, 0.361, 0.7409, 0.4018, 0.7409, 0.3514, 0.7328, 0.4114, 0.7328, 0.4018, 0.7409, 0.361, 0.7409, 0.3514, 0.7328, 0.4114, 0.7328, 0.4018, 0.7409, 0.361, 0.7409, 0.361, 0.9232, 0.361, 0.943, 0.3514, 0.943, 0.3514, 0.9232, 0.4018, 0.9511, 0.4018, 0.9856, 0.361, 0.9856, 0.361, 0.9511, 0.4018, 0.943, 0.4018, 0.9232, 0.4114, 0.9232, 0.4114, 0.943, 0.4018, 0.9152, 0.4018, 0.7409, 0.4114, 0.7409, 0.4114, 0.9152, 0.361, 0.9232, 0.361, 0.943, 0.4018, 0.943, 0.4018, 0.9232, 0.361, 0.7409, 0.361, 0.9152, 0.4018, 0.9152, 0.4018, 0.7409, 0.4018, 0.9232, 0.4018, 0.943, 0.361, 0.943, 0.361, 0.9232, 0.4018, 0.7409, 0.4018, 0.9152, 0.361, 0.9152, 0.361, 0.7409, 0.4018, 0.7409, 0.4018, 0.9152, 0.361, 0.9152, 0.361, 0.7409, 0.4018, 0.9232, 0.4018, 0.943, 0.361, 0.943, 0.361, 0.9232, 0.361, 0.9152, 0.361, 0.7409, 0.3514, 0.7409, 0.3514, 0.9152, 0.4018, 0.9511, 0.4018, 0.9856, 0.361, 0.9856, 0.361, 0.9511, 0.361, 0.9856, 0.361, 0.9511, 0.3514, 0.9511, 0.3514, 0.9856, 0.361, 0.7409, 0.361, 0.9152, 0.4018, 0.9152, 0.4018, 0.7409, 0.3514, 0.9152, 0.3514, 0.7409, 0.361, 0.7409, 0.361, 0.9152, 0.361, 0.9511, 0.361, 0.9856, 0.4018, 0.9856, 0.4018, 0.9511, 0.4206, 0.499, 0.3799, 0.499, 0.3799, 0.491, 0.4206, 0.491, 0.4191, 0.4709, 0.3801, 0.4709, 0.3801, 0.4632, 0.4191, 0.4632, 0.4191, 0.4632, 0.4284, 0.4632, 0.4284, 0.4709, 0.4191, 0.4709, 0.4206, 0.491, 0.4303, 0.491, 0.4303, 0.499, 0.4206, 0.499, 0.3708, 0.4632, 0.3801, 0.4632, 0.3801, 0.4709, 0.3708, 0.4709, 0.3702, 0.491, 0.3799, 0.491, 0.3799, 0.499, 0.3702, 0.499, 0.3801, 0.4632, 0.3708, 0.4632, 0.3708, 0.4709, 0.3801, 0.4709, 0.3799, 0.491, 0.3702, 0.491, 0.3702, 0.499, 0.3799, 0.499, 0.3799, 0.499, 0.3702, 0.499, 0.3702, 0.491, 0.3799, 0.491, 0.3801, 0.4709, 0.3708, 0.4709, 0.3708, 0.4632, 0.3801, 0.4632, 0.4206, 0.499, 0.3799, 0.499, 0.3799, 0.491, 0.4206, 0.491, 0.4191, 0.4709, 0.3801, 0.4709, 0.3801, 0.4632, 0.4191, 0.4632, 0.3799, 0.499, 0.4206, 0.499, 0.4206, 0.491, 0.3799, 0.491, 0.3801, 0.4709, 0.4191, 0.4709, 0.4191, 0.4632, 0.3801, 0.4632, 0.3799, 0.499, 0.4206, 0.499, 0.4206, 0.491, 0.3799, 0.491, 0.3801, 0.4709, 0.4191, 0.4709, 0.4191, 0.4632, 0.3801, 0.4632, 0.361, 0.7409, 0.361, 0.9152, 0.3514, 0.9152, 0.3514, 0.7409])
me_cube_005.materials.append(mat_bollards)
me_cube_005.update()
me_cylinder_003 = bpy.data.meshes.new('Cylinder.003')
me_cylinder_003.from_pydata([(0.0, 0.06599, 0.03952), (0.0, 0.06599, 0.7288), (0.05715, 0.03299, 0.03952), (0.05715, 0.03299, 0.7288), (0.05715, -0.03299, 0.03952), (0.05715, -0.03299, 0.7288), (0.0, -0.06599, 0.03952), (0.0, -0.06599, 0.7288), (-0.05715, -0.03299, 0.03952), (-0.05715, -0.03299, 0.7288), (-0.05715, 0.03299, 0.03952), (-0.05715, 0.03299, 0.7288), (0.0, 0.134, 0.0103), (0.1161, 0.06701, 0.0103), (0.1161, -0.06701, 0.0103), (0.0, -0.134, 0.0103), (-0.1161, -0.06701, 0.0103), (-0.1161, 0.06701, 0.0103), (3.175e-10, 0.1343, -0.001792), (0.1163, 0.06714, -0.001792), (0.1163, -0.06714, -0.001792), (3.175e-10, -0.1343, -0.001792), (-0.1163, -0.06714, -0.001792), (-0.1163, 0.06714, -0.001792), (0.0405, 0.02338, 0.7418), (0.0, 0.04677, 0.7418), (0.0405, -0.02338, 0.7418), (0.0, -0.04677, 0.7418), (-0.0405, -0.02338, 0.7418), (-0.0405, 0.02338, 0.7418)], [], [(0, 1, 3, 2), (2, 3, 5, 4), (4, 5, 7, 6), (6, 7, 9, 8), (1, 11, 29, 25), (8, 9, 11, 10), (10, 11, 1, 0), (2, 4, 14, 13), (13, 14, 20, 19), (8, 10, 17, 16), (0, 2, 13, 12), (4, 6, 15, 14), (10, 0, 12, 17), (6, 8, 16, 15), (18, 19, 20, 21, 22, 23), (16, 17, 23, 22), (14, 15, 21, 20), (12, 13, 19, 18), (17, 12, 18, 23), (15, 16, 22, 21), (7, 5, 26, 27), (29, 28, 27, 25), (25, 27, 26, 24), (9, 7, 27, 28), (5, 3, 24, 26), (11, 9, 28, 29), (3, 1, 25, 24)])
_uv = me_cylinder_003.uv_layers.new(name='UVMap')
_uv.uv.foreach_set('vector', [0.4254, 0.2187, 0.4254, 0.5624, 0.3764, 0.5624, 0.3764, 0.2187, 0.4254, 0.2187, 0.4254, 0.5624, 0.3764, 0.5624, 0.3764, 0.2187, 0.4254, 0.2187, 0.4254, 0.5624, 0.3764, 0.5624, 0.3764, 0.2187, 0.4254, 0.2187, 0.4254, 0.5624, 0.3764, 0.5624, 0.3764, 0.2187, 0.3771, 0.563, 0.4259, 0.563, 0.4188, 0.5518, 0.3842, 0.5518, 0.4254, 0.2187, 0.4254, 0.5624, 0.3764, 0.5624, 0.3764, 0.2187, 0.4254, 0.2187, 0.4254, 0.5624, 0.3764, 0.5624, 0.3764, 0.2187, 0.429, 0.06247, 0.3772, 0.06247, 0.3505, 0.04417, 0.4557, 0.04417, 0.4346, 0.05032, 0.3727, 0.05032, 0.3726, 0.0452, 0.4347, 0.0452, 0.3772, 0.06247, 0.429, 0.06247, 0.4557, 0.04417, 0.3505, 0.04417, 0.3772, 0.06247, 0.429, 0.06247, 0.4557, 0.04417, 0.3505, 0.04417, 0.3772, 0.06247, 0.429, 0.06247, 0.4557, 0.04417, 0.3505, 0.04417, 0.429, 0.06247, 0.3772, 0.06247, 0.3505, 0.04417, 0.4557, 0.04417, 0.429, 0.06247, 0.3772, 0.06247, 0.3505, 0.04417, 0.4557, 0.04417, 0.4004, 0.2764, 0.4192, 0.2665, 0.4192, 0.2466, 0.4004, 0.2367, 0.3816, 0.2466, 0.3816, 0.2665, 0.3727, 0.05032, 0.4346, 0.05032, 0.4347, 0.0452, 0.3726, 0.0452, 0.4573, 0.05032, 0.4036, 0.05032, 0.4036, 0.0452, 0.4574, 0.0452, 0.4036, 0.05032, 0.4573, 0.05032, 0.4574, 0.0452, 0.4036, 0.0452, 0.35, 0.05032, 0.4036, 0.05032, 0.4036, 0.0452, 0.3499, 0.0452, 0.4221, 0.05313, 0.3684, 0.05313, 0.3683, 0.04801, 0.4221, 0.04801, 0.4259, 0.563, 0.3771, 0.563, 0.3842, 0.5518, 0.4188, 0.5518, 0.413, 0.2573, 0.3968, 0.2704, 0.3763, 0.264, 0.4088, 0.2379, 0.4081, 0.2376, 0.3765, 0.2646, 0.3972, 0.2704, 0.413, 0.2569, 0.4259, 0.563, 0.3771, 0.563, 0.3842, 0.5518, 0.4188, 0.5518, 0.3773, 0.563, 0.4259, 0.563, 0.4188, 0.5518, 0.3844, 0.5518, 0.4259, 0.563, 0.3771, 0.563, 0.3842, 0.5518, 0.4188, 0.5518, 0.3784, 0.5627, 0.4257, 0.5627, 0.4188, 0.5518, 0.3853, 0.5518])
me_cylinder_003.materials.append(mat_bollards)
me_cylinder_003.update()
me_cylinder_005 = bpy.data.meshes.new('Cylinder.005')
me_cylinder_005.from_pydata([(0.0, 0.1565, 0.01068), (0.0, 0.1118, 1.215), (0.1355, 0.07823, 0.01068), (0.0968, 0.05589, 1.215), (0.1355, -0.07823, 0.01068), (0.0968, -0.05589, 1.215), (0.0, -0.1565, 0.01068), (0.0, -0.1118, 1.215), (-0.1355, -0.07823, 0.01068), (-0.0968, -0.05589, 1.215), (-0.1355, 0.07823, 0.01068), (-0.0968, 0.05589, 1.215), (0.0, 0.1714, 0.0103), (0.1484, 0.08568, 0.0103), (0.1484, -0.08568, 0.0103), (0.0, -0.1714, 0.0103), (-0.1484, -0.08568, 0.0103), (-0.1484, 0.08568, 0.0103), (4.059e-10, 0.1717, -0.001792), (0.1487, 0.08584, -0.001792), (0.1487, -0.08584, -0.001792), (4.059e-10, -0.1717, -0.001792), (-0.1487, -0.08584, -0.001792), (-0.1487, 0.08584, -0.001792), (0.0686, 0.03961, 1.267), (0.0, 0.07921, 1.267), (0.0686, -0.03961, 1.267), (0.0, -0.07921, 1.267), (-0.0686, -0.03961, 1.267), (-0.0686, 0.03961, 1.267), (0.02303, 0.01329, 1.298), (-6.149e-09, 0.02659, 1.298), (0.02303, -0.01329, 1.298), (-6.149e-09, -0.02659, 1.298), (-0.02303, -0.01329, 1.298), (-0.02303, 0.01329, 1.298), (0.0, 0.1179, 0.9948), (0.0, 0.1187, 0.963), (0.1028, 0.05934, 0.963), (0.1021, 0.05893, 0.9948), (0.1028, -0.05934, 0.963), (0.1021, -0.05893, 0.9948), (0.0, -0.1187, 0.963), (0.0, -0.1179, 0.9948), (-0.1028, -0.05934, 0.963), (-0.1021, -0.05893, 0.9948), (-0.1028, 0.05934, 0.963), (-0.1021, 0.05893, 0.9948), (0.0, 0.1131, 1.164), (0.0, 0.1137, 1.139), (0.09846, 0.05685, 1.139), (0.09792, 0.05654, 1.164), (0.09846, -0.05685, 1.139), (0.09792, -0.05654, 1.164), (0.0, -0.1137, 1.139), (0.0, -0.1131, 1.164), (-0.09846, -0.05685, 1.139), (-0.09792, -0.05654, 1.164), (-0.09846, 0.05685, 1.139), (-0.09792, 0.05654, 1.164), (0.0, 0.1382, 0.1739), (0.1197, 0.06909, 0.1739), (-0.1197, 0.06909, 0.1739), (0.1197, -0.06909, 0.1739), (0.0, -0.1382, 0.1739), (-0.1197, -0.06909, 0.1739), (-0.1021, -0.05892, 1.164), (-0.1091, -0.06299, 1.157), (-0.1026, -0.05926, 1.139), (-0.1094, -0.06314, 1.146), (-1.297e-08, 0.1185, 1.139), (-3.427e-08, 0.1263, 1.146), (-1.286e-08, 0.1178, 1.164), (-3.427e-08, 0.126, 1.157), (-0.1091, 0.06299, 1.157), (-0.1021, 0.05892, 1.164), (-0.1026, 0.05926, 1.139), (-0.1094, 0.06314, 1.146), (-0.1143, 0.06601, 0.9612), (-0.121, 0.06985, 0.9722), (-0.1205, 0.06955, 0.9856), (-0.1135, 0.06554, 0.9966), (-3.155e-08, 0.1311, 0.9966), (-5.028e-08, 0.1391, 0.9856), (-5.028e-08, 0.1397, 0.9722), (-3.167e-08, 0.132, 0.9612), (-0.1143, -0.06601, 0.9612), (-0.121, -0.06985, 0.9722), (-0.1205, -0.06955, 0.9856), (-0.1135, -0.06554, 0.9966), (-3.167e-08, -0.132, 0.9612), (-5.028e-08, -0.1397, 0.9722), (-5.028e-08, -0.1391, 0.9856), (-3.155e-08, -0.1311, 0.9966), (0.1143, -0.06601, 0.9612), (0.121, -0.06985, 0.9722), (0.1205, -0.06955, 0.9856), (0.1135, -0.06554, 0.9966), (0.1143, 0.06601, 0.9612), (0.121, 0.06985, 0.9722), (0.1205, 0.06955, 0.9856), (0.1135, 0.06554, 0.9966), (-1.297e-08, -0.1185, 1.139), (-3.427e-08, -0.1263, 1.146), (-1.286e-08, -0.1178, 1.164), (-3.427e-08, -0.126, 1.157), (0.1026, -0.05926, 1.139), (0.1094, -0.06314, 1.146), (0.1021, -0.05892, 1.164), (0.1091, -0.06299, 1.157), (0.1094, 0.06314, 1.146), (0.1026, 0.05926, 1.139), (0.1021, 0.05892, 1.164), (0.1091, 0.06299, 1.157)], [], [(51, 3, 5, 53), (39, 50, 52, 41), (41, 52, 54, 43), (43, 54, 56, 45), (1, 11, 29, 25), (45, 56, 58, 47), (36, 49, 50, 39), (2, 4, 14, 13), (13, 14, 20, 19), (8, 10, 17, 16), (0, 2, 13, 12), (4, 6, 15, 14), (10, 0, 12, 17), (6, 8, 16, 15), (18, 19, 20, 21, 22, 23), (16, 17, 23, 22), (14, 15, 21, 20), (12, 13, 19, 18), (17, 12, 18, 23), (15, 16, 22, 21), (7, 5, 26, 27), (35, 34, 33, 32, 30, 31), (26, 24, 30, 32), (9, 7, 27, 28), (5, 3, 24, 26), (11, 9, 28, 29), (3, 1, 25, 24), (28, 27, 33, 34), (29, 28, 34, 35), (27, 26, 32, 33), (24, 25, 31, 30), (25, 29, 35, 31), (47, 58, 49, 36), (61, 38, 40, 63), (59, 48, 72, 75), (57, 9, 11, 59), (65, 44, 46, 62), (55, 7, 9, 57), (64, 42, 44, 65), (53, 5, 7, 55), (63, 40, 42, 64), (62, 46, 37, 60), (48, 1, 3, 51), (41, 43, 93, 97), (36, 39, 101, 82), (39, 41, 97, 101), (96, 92, 91, 95), (45, 47, 81, 89), (100, 96, 95, 99), (60, 37, 38, 61), (37, 46, 78, 85), (46, 44, 86, 78), (44, 42, 90, 86), (42, 40, 94, 90), (40, 38, 98, 94), (38, 37, 85, 98), (43, 45, 89, 93), (83, 100, 99, 84), (80, 83, 84, 79), (47, 36, 82, 81), (92, 88, 87, 91), (109, 105, 103, 107), (74, 73, 71, 77), (50, 49, 70, 111), (56, 54, 102, 68), (88, 80, 79, 87), (73, 113, 110, 71), (53, 55, 104, 108), (59, 11, 1, 48), (57, 59, 75, 66), (55, 57, 66, 104), (54, 52, 106, 102), (52, 50, 111, 106), (49, 58, 76, 70), (113, 109, 107, 110), (48, 51, 112, 72), (67, 74, 77, 69), (51, 53, 108, 112), (58, 56, 68, 76), (0, 60, 61, 2), (10, 62, 60, 0), (4, 63, 64, 6), (6, 64, 65, 8), (8, 65, 62, 10), (2, 61, 63, 4), (111, 70, 71, 110), (75, 72, 73, 74), (72, 112, 113, 73), (70, 76, 77, 71), (76, 68, 69, 77), (68, 102, 103, 69), (102, 106, 107, 103), (106, 111, 110, 107), (112, 108, 109, 113), (108, 104, 105, 109), (104, 66, 67, 105), (66, 75, 74, 67), (81, 82, 83, 80), (85, 78, 79, 84), (89, 81, 80, 88), (78, 86, 87, 79), (93, 89, 88, 92), (86, 90, 91, 87), (97, 93, 92, 96), (90, 94, 95, 91), (101, 97, 96, 100), (94, 98, 99, 95), (82, 101, 100, 83), (98, 85, 84, 99), (105, 67, 69, 103)])
_uv = me_cylinder_005.uv_layers.new(name='UVMap')
_uv.uv.foreach_set('vector', [0.1843, 0.4847, 0.1841, 0.5003, 0.1484, 0.5003, 0.1482, 0.4847, 0.1825, 0.4724, 0.1818, 0.5163, 0.1455, 0.5163, 0.1448, 0.4724, 0.1963, 0.4724, 0.1951, 0.5163, 0.1637, 0.5163, 0.1637, 0.4724, 0.1637, 0.4724, 0.1637, 0.5163, 0.1322, 0.5163, 0.1311, 0.4724, 0.1637, 0.5393, 0.1946, 0.5393, 0.1856, 0.5552, 0.1637, 0.5552, 0.1825, 0.4724, 0.1818, 0.5163, 0.1455, 0.5163, 0.1448, 0.4724, 0.1637, 0.4724, 0.1637, 0.5163, 0.1322, 0.5163, 0.1311, 0.4724, 0.1842, 0.07668, 0.09575, 0.07668, 0.09575, 0.07736, 0.1842, 0.07736, 0.1816, 0.05968, 0.1269, 0.05968, 0.1268, 0.05601, 0.1817, 0.05601, 0.1311, 0.07668, 0.1488, 0.07668, 0.1488, 0.07736, 0.1311, 0.07736, 0.1665, 0.07668, 0.1842, 0.07668, 0.1842, 0.07736, 0.1665, 0.07736, 0.09575, 0.07668, 0.1134, 0.07668, 0.1134, 0.07736, 0.09575, 0.07736, 0.1488, 0.07668, 0.1665, 0.07668, 0.1665, 0.07736, 0.1488, 0.07736, 0.1134, 0.07668, 0.1311, 0.07668, 0.1311, 0.07736, 0.1134, 0.07736, 0.1648, 0.169, 0.1443, 0.1577, 0.1443, 0.1353, 0.1648, 0.124, 0.1852, 0.1353, 0.1852, 0.1577, 0.1816, 0.05968, 0.1269, 0.05968, 0.1268, 0.05601, 0.1817, 0.05601, 0.2017, 0.05968, 0.1543, 0.05968, 0.1543, 0.05601, 0.2017, 0.05601, 0.1543, 0.05968, 0.1068, 0.05968, 0.1068, 0.05601, 0.1543, 0.05601, 0.2017, 0.05968, 0.1543, 0.05968, 0.1543, 0.05601, 0.2017, 0.05601, 0.1543, 0.05968, 0.1068, 0.05968, 0.1068, 0.05601, 0.1543, 0.05601, 0.1923, 0.4884, 0.1614, 0.4884, 0.1704, 0.5042, 0.1923, 0.5042, 0.1574, 0.1505, 0.1574, 0.1425, 0.1648, 0.1384, 0.1721, 0.1425, 0.1721, 0.1505, 0.1648, 0.1546, 0.1867, 0.1345, 0.1867, 0.1585, 0.1721, 0.1505, 0.1721, 0.1425, 0.1327, 0.5344, 0.1637, 0.5344, 0.1637, 0.5502, 0.1417, 0.5502, 0.1484, 0.5003, 0.1841, 0.5003, 0.1789, 0.5161, 0.1536, 0.5161, 0.1669, 0.5203, 0.1312, 0.5205, 0.1365, 0.5363, 0.1618, 0.5361, 0.1327, 0.5393, 0.1637, 0.5393, 0.1637, 0.5552, 0.1417, 0.5552, 0.1429, 0.1345, 0.1648, 0.1224, 0.1648, 0.1384, 0.1574, 0.1425, 0.1429, 0.1585, 0.1429, 0.1345, 0.1574, 0.1425, 0.1574, 0.1505, 0.1648, 0.1224, 0.1867, 0.1345, 0.1721, 0.1425, 0.1648, 0.1384, 0.1867, 0.1585, 0.1648, 0.1706, 0.1648, 0.1546, 0.1721, 0.1505, 0.1648, 0.1706, 0.1429, 0.1585, 0.1574, 0.1505, 0.1648, 0.1546, 0.1963, 0.4724, 0.1951, 0.5163, 0.1637, 0.5163, 0.1637, 0.4724, 0.1878, 0.1159, 0.1819, 0.426, 0.1403, 0.426, 0.132, 0.1159, 0.1335, 0.1637, 0.1648, 0.1809, 0.1648, 0.1823, 0.1322, 0.1644, 0.167, 0.5208, 0.1668, 0.5051, 0.1311, 0.5051, 0.1309, 0.5208, 0.1878, 0.1159, 0.1819, 0.426, 0.1403, 0.426, 0.132, 0.1159, 0.1637, 0.5187, 0.1637, 0.5344, 0.1327, 0.5344, 0.1324, 0.5187, 0.1599, 0.1159, 0.1611, 0.426, 0.125, 0.426, 0.1116, 0.1159, 0.161, 0.4728, 0.1614, 0.4884, 0.1923, 0.4884, 0.1923, 0.4728, 0.2082, 0.1159, 0.1971, 0.426, 0.1611, 0.426, 0.1599, 0.1159, 0.2082, 0.1159, 0.1971, 0.426, 0.1611, 0.426, 0.1599, 0.1159, 0.1637, 0.5237, 0.1637, 0.5393, 0.1327, 0.5393, 0.1324, 0.5237, 0.1974, 0.1286, 0.1648, 0.1107, 0.1648, 0.1067, 0.201, 0.1266, 0.1648, 0.1823, 0.1974, 0.1644, 0.201, 0.1664, 0.1648, 0.1863, 0.1974, 0.1644, 0.1974, 0.1286, 0.201, 0.1266, 0.201, 0.1664, 0.2033, 0.4459, 0.1648, 0.4459, 0.1648, 0.4419, 0.2034, 0.4419, 0.1322, 0.1286, 0.1322, 0.1644, 0.1285, 0.1664, 0.1285, 0.1266, 0.187, 0.4459, 0.1426, 0.4459, 0.1425, 0.4419, 0.1871, 0.4419, 0.1599, 0.1159, 0.1611, 0.426, 0.125, 0.426, 0.1116, 0.1159, 0.1648, 0.1826, 0.1976, 0.1645, 0.2013, 0.1666, 0.1648, 0.1866, 0.1976, 0.1645, 0.1976, 0.1285, 0.2013, 0.1264, 0.2013, 0.1666, 0.1976, 0.1285, 0.1648, 0.1105, 0.1648, 0.1064, 0.2013, 0.1264, 0.1648, 0.1105, 0.1319, 0.1285, 0.1282, 0.1264, 0.1648, 0.1064, 0.1319, 0.1285, 0.1319, 0.1645, 0.1282, 0.1666, 0.1282, 0.1264, 0.1319, 0.1645, 0.1648, 0.1826, 0.1648, 0.1866, 0.1282, 0.1666, 0.1648, 0.1107, 0.1322, 0.1286, 0.1285, 0.1266, 0.1648, 0.1067, 0.1648, 0.4459, 0.1263, 0.4459, 0.1261, 0.4419, 0.1648, 0.4419, 0.2033, 0.4459, 0.1648, 0.4459, 0.1648, 0.4419, 0.2034, 0.4419, 0.1322, 0.1644, 0.1648, 0.1823, 0.1648, 0.1863, 0.1285, 0.1664, 0.1648, 0.4459, 0.1263, 0.4459, 0.1261, 0.4419, 0.1648, 0.4419, 0.1985, 0.5216, 0.1637, 0.5216, 0.1637, 0.5184, 0.1986, 0.5184, 0.1985, 0.5216, 0.1637, 0.5216, 0.1637, 0.5184, 0.1986, 0.5184, 0.1333, 0.1638, 0.1648, 0.181, 0.1648, 0.1825, 0.132, 0.1645, 0.1962, 0.1292, 0.1648, 0.112, 0.1648, 0.1105, 0.1976, 0.1285, 0.187, 0.4459, 0.1426, 0.4459, 0.1425, 0.4419, 0.1871, 0.4419, 0.1637, 0.5216, 0.1288, 0.5216, 0.1287, 0.5184, 0.1637, 0.5184, 0.1961, 0.1293, 0.1648, 0.1122, 0.1648, 0.1107, 0.1974, 0.1286, 0.1949, 0.5237, 0.1946, 0.5393, 0.1637, 0.5393, 0.1637, 0.5237, 0.1335, 0.1293, 0.1335, 0.1637, 0.1322, 0.1644, 0.1322, 0.1286, 0.1648, 0.1122, 0.1335, 0.1293, 0.1322, 0.1286, 0.1648, 0.1107, 0.1648, 0.112, 0.1333, 0.1292, 0.132, 0.1285, 0.1648, 0.1105, 0.1333, 0.1292, 0.1333, 0.1638, 0.132, 0.1645, 0.132, 0.1285, 0.1648, 0.181, 0.1962, 0.1638, 0.1976, 0.1645, 0.1648, 0.1825, 0.1838, 0.5216, 0.1435, 0.5216, 0.1435, 0.5184, 0.1838, 0.5184, 0.1648, 0.1809, 0.1961, 0.1637, 0.1974, 0.1644, 0.1648, 0.1823, 0.1838, 0.5216, 0.1435, 0.5216, 0.1435, 0.5184, 0.1838, 0.5184, 0.1961, 0.1637, 0.1961, 0.1293, 0.1974, 0.1286, 0.1974, 0.1644, 0.1962, 0.1638, 0.1962, 0.1292, 0.1976, 0.1285, 0.1976, 0.1645, 0.1597, 0.05169, 0.1599, 0.1159, 0.1116, 0.1159, 0.1063, 0.05169, 0.2131, 0.05169, 0.2082, 0.1159, 0.1599, 0.1159, 0.1597, 0.05169, 0.2131, 0.05169, 0.2082, 0.1159, 0.1599, 0.1159, 0.1597, 0.05169, 0.1597, 0.05169, 0.1599, 0.1159, 0.1116, 0.1159, 0.1063, 0.05169, 0.192, 0.05169, 0.1878, 0.1159, 0.132, 0.1159, 0.1274, 0.05169, 0.192, 0.05169, 0.1878, 0.1159, 0.132, 0.1159, 0.1274, 0.05169, 0.1298, 0.5163, 0.1626, 0.5163, 0.1637, 0.5184, 0.1287, 0.5184, 0.1974, 0.5237, 0.1648, 0.5237, 0.1637, 0.5216, 0.1985, 0.5216, 0.1626, 0.5237, 0.13, 0.5237, 0.1288, 0.5216, 0.1637, 0.5216, 0.1648, 0.5163, 0.1975, 0.5163, 0.1986, 0.5184, 0.1637, 0.5184, 0.1976, 0.1645, 0.1976, 0.1285, 0.1998, 0.1273, 0.1998, 0.1657, 0.1976, 0.1285, 0.1648, 0.1105, 0.1648, 0.1081, 0.1997, 0.1273, 0.1648, 0.1105, 0.132, 0.1285, 0.1298, 0.1273, 0.1647, 0.1081, 0.132, 0.1285, 0.132, 0.1645, 0.1298, 0.1657, 0.1298, 0.1273, 0.1974, 0.1644, 0.1974, 0.1286, 0.1996, 0.1274, 0.1996, 0.1656, 0.1974, 0.1286, 0.1648, 0.1107, 0.1648, 0.1083, 0.1996, 0.1274, 0.1648, 0.1107, 0.1322, 0.1286, 0.13, 0.1274, 0.1648, 0.1083, 0.1322, 0.1286, 0.1322, 0.1644, 0.13, 0.1656, 0.13, 0.1274, 0.1285, 0.1664, 0.1648, 0.1863, 0.1644, 0.1894, 0.1259, 0.1683, 0.1648, 0.1866, 0.2013, 0.1666, 0.2039, 0.1685, 0.1652, 0.1897, 0.1285, 0.1266, 0.1285, 0.1664, 0.1255, 0.1676, 0.1255, 0.1254, 0.2013, 0.1666, 0.2013, 0.1264, 0.2043, 0.1253, 0.2043, 0.1677, 0.1648, 0.1067, 0.1285, 0.1266, 0.1259, 0.1247, 0.1644, 0.1036, 0.2013, 0.1264, 0.1648, 0.1064, 0.1652, 0.1033, 0.2039, 0.1245, 0.201, 0.1266, 0.1648, 0.1067, 0.1652, 0.1036, 0.2036, 0.1247, 0.1648, 0.1064, 0.1282, 0.1264, 0.1257, 0.1245, 0.1643, 0.1033, 0.201, 0.1664, 0.201, 0.1266, 0.204, 0.1254, 0.204, 0.1676, 0.1282, 0.1264, 0.1282, 0.1666, 0.1252, 0.1677, 0.1252, 0.1253, 0.1648, 0.1863, 0.201, 0.1664, 0.2036, 0.1683, 0.1652, 0.1894, 0.1282, 0.1666, 0.1648, 0.1866, 0.1643, 0.1897, 0.1257, 0.1685, 0.1637, 0.5216, 0.1288, 0.5216, 0.1287, 0.5184, 0.1637, 0.5184])
me_cylinder_005.materials.append(mat_bollards)
me_cylinder_005.update()
me_plane_019 = bpy.data.meshes.new('Plane.019')
me_plane_019.from_pydata([(-0.2033, -0.2033, 0.4021), (0.2033, -0.2033, 0.4021), (-0.2033, 0.2033, 0.4021), (0.2033, 0.2033, 0.4021), (-0.122, -0.2033, 0.4315), (-0.04066, -0.2033, 0.438), (0.04066, -0.2033, 0.438), (0.122, -0.2033, 0.4315), (0.122, 0.2033, 0.4315), (0.04066, 0.2033, 0.438), (-0.04066, 0.2033, 0.438), (-0.122, 0.2033, 0.4315), (-0.2033, 0.122, 0.4315), (-0.2033, 0.04066, 0.438), (-0.2033, -0.04066, 0.438), (-0.2033, -0.122, 0.4315), (0.2033, -0.122, 0.4315), (0.2033, -0.04066, 0.438), (0.2033, 0.04066, 0.438), (0.2033, 0.122, 0.4315), (-0.113, -0.1274, 0.4873), (-0.1488, -0.04962, 0.482), (-0.1527, 0.03125, 0.4816), (-0.1274, 0.113, 0.4873), (-0.03125, -0.1527, 0.4816), (-0.04961, 0.1488, 0.482), (0.04962, -0.1488, 0.482), (0.03125, 0.1527, 0.4816), (0.1274, -0.113, 0.4873), (0.1527, -0.03125, 0.4816), (0.1488, 0.04962, 0.482), (0.113, 0.1274, 0.4873), (-0.2143, -0.2143, 0.0), (0.2143, -0.2143, 0.0), (-0.2143, 0.2143, 0.0), (0.2143, 0.2143, 0.0), (0.2063, 0.2063, 0.3061), (-0.2055, -0.1233, 0.3361), (-0.004201, -0.004738, 1.297), (-0.09428, -0.1063, 1.171), (-0.04797, -0.0541, 1.28), (-0.08094, -0.09128, 1.234), (-0.006007, -0.002002, 1.297), (-0.1328, -0.04427, 1.171), (-0.06833, -0.02278, 1.28), (-0.1147, -0.03825, 1.234), (-0.006204, 0.00127, 1.297), (-0.137, 0.02803, 1.171), (-0.07054, 0.01444, 1.28), (-0.1184, 0.02423, 1.234), (-0.004738, 0.004201, 1.297), (-0.1063, 0.09428, 1.171), (-0.0541, 0.04797, 1.28), (-0.09128, 0.08094, 1.234), (-0.00127, -0.006204, 1.297), (-0.02803, -0.137, 1.171), (-0.01444, -0.07054, 1.28), (-0.02423, -0.1184, 1.234), (-0.002002, 0.006007, 1.297), (-0.04427, 0.1328, 1.171), (-0.02278, 0.06833, 1.28), (-0.03825, 0.1147, 1.234), (0.002002, -0.006007, 1.297), (0.04427, -0.1328, 1.171), (0.02278, -0.06833, 1.28), (0.03825, -0.1147, 1.234), (0.00127, 0.006204, 1.297), (0.02803, 0.137, 1.171), (0.01444, 0.07054, 1.28), (0.02423, 0.1184, 1.234), (0.004738, -0.004201, 1.297), (0.1063, -0.09428, 1.171), (0.0541, -0.04797, 1.28), (0.09128, -0.08094, 1.234), (0.006204, -0.001269, 1.297), (0.137, -0.02803, 1.171), (0.07054, -0.01444, 1.28), (0.1184, -0.02423, 1.234), (0.006007, 0.002002, 1.297), (0.1328, 0.04427, 1.171), (0.06833, 0.02278, 1.28), (0.1147, 0.03825, 1.234), (0.004201, 0.004738, 1.297), (0.09428, 0.1063, 1.171), (0.04797, 0.0541, 1.28), (0.08094, 0.09128, 1.234), (0.2049, -0.1229, 0.3584), (0.2049, -0.04098, 0.4096), (0.04076, -0.2038, 0.4124), (0.1229, -0.2049, 0.3584), (0.2049, 0.04098, 0.4096), (-0.2049, -0.1229, 0.3584), (-0.2049, -0.2049, 0.3584), (0.2049, 0.2049, 0.3584), (0.1229, 0.2049, 0.3584), (0.2049, 0.1229, 0.3584), (0.2049, -0.2049, 0.3584), (-0.2049, 0.2049, 0.3584), (-0.2049, 0.1229, 0.3584), (0.04075, 0.2037, 0.4153), (-0.2038, 0.04077, 0.4105), (-0.04075, 0.2037, 0.4153), (-0.1229, 0.2049, 0.3584), (-0.2038, -0.04077, 0.4105), (-0.1229, -0.2049, 0.3584), (-0.04076, -0.2038, 0.4124), (-0.1233, -0.2055, 0.3361), (-0.2055, 0.1233, 0.3361), (0.2063, -0.2063, 0.3061), (0.2053, 0.1232, 0.3443), (0.1233, 0.2055, 0.3361), (-0.2063, -0.2063, 0.3061), (0.1233, -0.2055, 0.3361), (-0.1233, 0.2055, 0.3361), (-0.2063, 0.2063, 0.3061), (0.2053, -0.1232, 0.3443)], [], [(31, 19, 3, 8), (12, 23, 11, 2), (23, 25, 10, 11), (25, 27, 9, 10), (27, 31, 8, 9), (6, 7, 28, 26), (25, 23, 51, 59), (27, 25, 59, 67), (29, 30, 79, 75), (5, 6, 26, 24), (26, 28, 71, 63), (31, 27, 67, 83), (28, 29, 75, 71), (4, 5, 24, 20), (23, 22, 47, 51), (0, 4, 20, 15), (15, 20, 21, 14), (14, 21, 22, 13), (13, 22, 23, 12), (7, 1, 16, 28), (28, 16, 17, 29), (29, 17, 18, 30), (30, 18, 19, 31), (24, 26, 63, 55), (21, 20, 39, 43), (30, 31, 83, 79), (95, 86, 115, 109), (95, 90, 87, 86), (91, 37, 111, 92), (97, 114, 107, 98), (102, 94, 110, 113), (95, 109, 36, 93), (98, 107, 37, 91), (102, 113, 114, 97), (92, 111, 106, 104), (36, 114, 113, 110), (96, 108, 115, 86), (89, 88, 105, 104), (108, 33, 35, 36), (22, 21, 43, 47), (38, 42, 44, 40), (40, 44, 45, 41), (41, 45, 43, 39), (42, 46, 48, 44), (44, 48, 49, 45), (45, 49, 47, 43), (46, 50, 52, 48), (48, 52, 53, 49), (49, 53, 51, 47), (71, 75, 77, 73), (73, 77, 76, 72), (72, 76, 74, 70), (75, 79, 81, 77), (77, 81, 80, 76), (76, 80, 78, 74), (79, 83, 85, 81), (81, 85, 84, 80), (80, 84, 82, 78), (70, 62, 64, 72), (72, 64, 65, 73), (73, 65, 63, 71), (83, 67, 69, 85), (85, 69, 68, 84), (84, 68, 66, 82), (62, 54, 56, 64), (64, 56, 57, 65), (65, 57, 55, 63), (67, 59, 61, 69), (69, 61, 60, 68), (68, 60, 58, 66), (54, 38, 40, 56), (56, 40, 41, 57), (57, 41, 39, 55), (59, 51, 53, 61), (61, 53, 52, 60), (60, 52, 50, 58), (20, 24, 55, 39), (46, 66, 58, 50), (42, 82, 66, 46), (38, 78, 82, 42), (54, 74, 78, 38), (62, 70, 74, 54), (6, 5, 105, 88), (16, 1, 96, 86), (5, 4, 104, 105), (15, 14, 103, 91), (4, 0, 92, 104), (11, 10, 101, 102), (14, 13, 100, 103), (2, 11, 102, 97), (10, 9, 99, 101), (13, 12, 98, 100), (3, 19, 95, 93), (9, 8, 94, 99), (12, 2, 97, 98), (1, 7, 89, 96), (19, 18, 90, 95), (8, 3, 93, 94), (0, 15, 91, 92), (18, 17, 87, 90), (7, 6, 88, 89), (17, 16, 86, 87), (98, 91, 103, 100), (109, 115, 108, 36), (34, 32, 111, 114), (111, 108, 112, 106), (114, 111, 37, 107), (35, 34, 114, 36), (89, 112, 108, 96), (32, 33, 108, 111), (89, 104, 106, 112), (93, 36, 110, 94), (102, 101, 99, 94)])
me_plane_019.polygons.foreach_set('use_smooth', [True] * 113)
_uv = me_plane_019.uv_layers.new(name='UVMap')
_uv.uv.foreach_set('vector', [0.7726, 0.204, 0.774, 0.17, 0.8063, 0.1668, 0.8063, 0.1945, 0.9336, 0.1675, 0.948, 0.2046, 0.8966, 0.203, 0.8918, 0.1675, 0.8906, 0.2111, 0.8569, 0.1996, 0.853, 0.1744, 0.8875, 0.1728, 0.81, 0.195, 0.8442, 0.1939, 0.8482, 0.1698, 0.8138, 0.1697, 0.8356, 0.1952, 0.8706, 0.2035, 0.8741, 0.1695, 0.8397, 0.1711, 0.8169, 0.1711, 0.7825, 0.1695, 0.7794, 0.2078, 0.8131, 0.1963, 0.8252, 0.2125, 0.7908, 0.2147, 0.8003, 0.5012, 0.8277, 0.5011, 0.8609, 0.2123, 0.8252, 0.2125, 0.8277, 0.5011, 0.8596, 0.5011, 0.8333, 0.2123, 0.869, 0.2125, 0.8667, 0.5011, 0.8348, 0.5011, 0.8474, 0.1718, 0.8131, 0.1717, 0.8092, 0.197, 0.8434, 0.1958, 0.8252, 0.2125, 0.7908, 0.2147, 0.8, 0.5011, 0.8274, 0.5011, 0.897, 0.2147, 0.8609, 0.2123, 0.8596, 0.5011, 0.8888, 0.5011, 0.7972, 0.2147, 0.8333, 0.2123, 0.8348, 0.5011, 0.8056, 0.5012, 0.8733, 0.1682, 0.8389, 0.1698, 0.8349, 0.1939, 0.8698, 0.2022, 0.7972, 0.2147, 0.8333, 0.2123, 0.8346, 0.5011, 0.8053, 0.5011, 0.7726, 0.204, 0.7726, 0.1763, 0.8063, 0.1668, 0.8048, 0.2008, 0.7794, 0.1682, 0.7763, 0.2064, 0.81, 0.195, 0.8138, 0.1697, 0.8138, 0.1697, 0.81, 0.195, 0.8442, 0.1939, 0.8482, 0.1698, 0.8478, 0.1711, 0.8438, 0.1952, 0.8787, 0.2035, 0.8822, 0.1695, 0.8048, 0.2008, 0.7726, 0.204, 0.7726, 0.1763, 0.8063, 0.1668, 0.8791, 0.2022, 0.8826, 0.1682, 0.8482, 0.1698, 0.8442, 0.1939, 0.8442, 0.1939, 0.8482, 0.1698, 0.8138, 0.1697, 0.81, 0.195, 0.81, 0.195, 0.8138, 0.1697, 0.7794, 0.1682, 0.7763, 0.2064, 0.8609, 0.2123, 0.8252, 0.2125, 0.8274, 0.5011, 0.8593, 0.5011, 0.869, 0.2125, 0.9033, 0.2147, 0.8939, 0.5012, 0.8665, 0.5011, 0.869, 0.2125, 0.9033, 0.2147, 0.8941, 0.5011, 0.8667, 0.5011, 0.8935, 0.1347, 0.8062, 0.1347, 0.8061, 0.1304, 0.8936, 0.1304, 0.8935, 0.1347, 0.8644, 0.1502, 0.8353, 0.1502, 0.8062, 0.1347, 0.8062, 0.1347, 0.8061, 0.1279, 0.7766, 0.1188, 0.7771, 0.1347, 0.9227, 0.1347, 0.9231, 0.1188, 0.8937, 0.1279, 0.8935, 0.1347, 0.8062, 0.1347, 0.8935, 0.1347, 0.8937, 0.1279, 0.8061, 0.1279, 0.8935, 0.1347, 0.8936, 0.1304, 0.9231, 0.1188, 0.9227, 0.1347, 0.8935, 0.1347, 0.8937, 0.1279, 0.8061, 0.1279, 0.8062, 0.1347, 0.8062, 0.1347, 0.8061, 0.1279, 0.7766, 0.1188, 0.7771, 0.1347, 0.7771, 0.1347, 0.7766, 0.1188, 0.8061, 0.1279, 0.8062, 0.1347, 0.9231, 0.1188, 0.7766, 0.1188, 0.8061, 0.1279, 0.8937, 0.1279, 0.7771, 0.1347, 0.7766, 0.1188, 0.8061, 0.1304, 0.8062, 0.1347, 0.8935, 0.1347, 0.8643, 0.1511, 0.8354, 0.1511, 0.8062, 0.1347, 0.7766, 0.1188, 0.7737, 0.02604, 0.926, 0.02604, 0.9231, 0.1188, 0.8333, 0.2123, 0.869, 0.2125, 0.8665, 0.5011, 0.8346, 0.5011, 0.8455, 0.4472, 0.8447, 0.4483, 0.8152, 0.4399, 0.8248, 0.4272, 0.8366, 0.5059, 0.8561, 0.506, 0.8624, 0.5355, 0.8295, 0.5355, 0.8844, 0.5185, 0.862, 0.5185, 0.8645, 0.4929, 0.8908, 0.493, 0.8447, 0.4483, 0.8446, 0.4496, 0.8141, 0.4549, 0.8152, 0.4399, 0.8362, 0.5061, 0.8556, 0.5061, 0.8622, 0.5355, 0.8295, 0.5355, 0.862, 0.5185, 0.8356, 0.5185, 0.834, 0.4929, 0.8645, 0.4929, 0.8446, 0.4496, 0.8453, 0.4508, 0.8219, 0.4685, 0.8141, 0.4549, 0.8357, 0.506, 0.8552, 0.5059, 0.8624, 0.5355, 0.8295, 0.5355, 0.8356, 0.5185, 0.8117, 0.5185, 0.806, 0.493, 0.834, 0.4929, 0.806, 0.493, 0.834, 0.4929, 0.8356, 0.5185, 0.8117, 0.5185, 0.8295, 0.5059, 0.8624, 0.5059, 0.8562, 0.5354, 0.8367, 0.5355, 0.8732, 0.4297, 0.881, 0.4432, 0.8505, 0.4486, 0.8498, 0.4474, 0.834, 0.4929, 0.8645, 0.4929, 0.862, 0.5185, 0.8356, 0.5185, 0.8295, 0.5061, 0.8622, 0.5061, 0.8556, 0.5355, 0.8361, 0.5355, 0.881, 0.4432, 0.8799, 0.4583, 0.8504, 0.4499, 0.8505, 0.4486, 0.8645, 0.4929, 0.8908, 0.493, 0.8844, 0.5185, 0.862, 0.5185, 0.8295, 0.5059, 0.8624, 0.5059, 0.8553, 0.5355, 0.8357, 0.5354, 0.8799, 0.4583, 0.8703, 0.4709, 0.8495, 0.451, 0.8504, 0.4499, 0.8498, 0.4474, 0.8485, 0.4466, 0.8583, 0.4214, 0.8732, 0.4297, 0.8553, 0.5355, 0.8357, 0.5354, 0.8295, 0.5059, 0.8624, 0.5059, 0.8073, 0.5185, 0.8297, 0.5185, 0.8272, 0.4929, 0.801, 0.493, 0.8857, 0.493, 0.8577, 0.4929, 0.8561, 0.5185, 0.88, 0.5185, 0.8624, 0.5355, 0.8295, 0.5355, 0.8357, 0.506, 0.8552, 0.5059, 0.8703, 0.4709, 0.8544, 0.4776, 0.8481, 0.4516, 0.8495, 0.451, 0.8485, 0.4466, 0.8469, 0.4466, 0.8407, 0.4205, 0.8583, 0.4214, 0.8556, 0.5355, 0.8361, 0.5355, 0.8295, 0.5061, 0.8622, 0.5061, 0.8297, 0.5185, 0.8561, 0.5185, 0.8577, 0.4929, 0.8272, 0.4929, 0.8577, 0.4929, 0.8272, 0.4929, 0.8297, 0.5185, 0.8561, 0.5185, 0.8622, 0.5355, 0.8295, 0.5355, 0.8362, 0.5061, 0.8556, 0.5061, 0.8544, 0.4776, 0.8367, 0.4767, 0.8466, 0.4515, 0.8481, 0.4516, 0.8469, 0.4466, 0.8455, 0.4472, 0.8248, 0.4272, 0.8407, 0.4205, 0.8562, 0.5354, 0.8367, 0.5355, 0.8295, 0.5059, 0.8624, 0.5059, 0.8561, 0.5185, 0.88, 0.5185, 0.8857, 0.493, 0.8577, 0.4929, 0.8272, 0.4929, 0.801, 0.493, 0.8073, 0.5185, 0.8297, 0.5185, 0.8624, 0.5355, 0.8295, 0.5355, 0.8366, 0.5059, 0.8561, 0.506, 0.8367, 0.4767, 0.8219, 0.4685, 0.8453, 0.4508, 0.8466, 0.4515, 0.897, 0.2147, 0.8609, 0.2123, 0.8593, 0.5011, 0.8886, 0.5012, 0.8401, 0.541, 0.8442, 0.5433, 0.8424, 0.5432, 0.8409, 0.5424, 0.8402, 0.5395, 0.8458, 0.5426, 0.8442, 0.5433, 0.8401, 0.541, 0.8412, 0.5382, 0.8468, 0.5414, 0.8458, 0.5426, 0.8402, 0.5395, 0.8428, 0.5375, 0.8469, 0.5398, 0.8468, 0.5414, 0.8412, 0.5382, 0.8446, 0.5376, 0.8461, 0.5385, 0.8469, 0.5398, 0.8428, 0.5375, 0.8643, 0.1588, 0.8354, 0.1588, 0.8354, 0.1511, 0.8643, 0.1511, 0.8065, 0.1569, 0.7776, 0.1479, 0.7771, 0.1347, 0.8062, 0.1347, 0.8354, 0.1588, 0.8065, 0.1569, 0.8062, 0.1347, 0.8354, 0.1511, 0.8065, 0.1569, 0.8354, 0.1588, 0.8354, 0.1505, 0.8062, 0.1347, 0.8065, 0.1569, 0.7776, 0.1479, 0.7771, 0.1347, 0.8062, 0.1347, 0.8065, 0.1569, 0.8354, 0.1588, 0.8354, 0.1519, 0.8062, 0.1347, 0.8354, 0.1588, 0.8643, 0.1588, 0.8643, 0.1505, 0.8354, 0.1505, 0.7776, 0.1479, 0.8065, 0.1569, 0.8062, 0.1347, 0.7771, 0.1347, 0.8354, 0.1588, 0.8643, 0.1588, 0.8643, 0.1519, 0.8354, 0.1519, 0.8643, 0.1588, 0.8932, 0.1569, 0.8935, 0.1347, 0.8643, 0.1505, 0.9221, 0.1479, 0.8932, 0.1569, 0.8935, 0.1347, 0.9227, 0.1347, 0.8643, 0.1588, 0.8932, 0.1569, 0.8935, 0.1347, 0.8643, 0.1519, 0.8932, 0.1569, 0.9221, 0.1479, 0.9227, 0.1347, 0.8935, 0.1347, 0.9221, 0.1479, 0.8932, 0.1569, 0.8935, 0.1347, 0.9227, 0.1347, 0.8932, 0.1569, 0.8643, 0.1588, 0.8644, 0.1502, 0.8935, 0.1347, 0.8932, 0.1569, 0.9221, 0.1479, 0.9227, 0.1347, 0.8935, 0.1347, 0.7776, 0.1479, 0.8065, 0.1569, 0.8062, 0.1347, 0.7771, 0.1347, 0.8643, 0.1588, 0.8354, 0.1588, 0.8353, 0.1502, 0.8644, 0.1502, 0.8932, 0.1569, 0.8643, 0.1588, 0.8643, 0.1511, 0.8935, 0.1347, 0.8354, 0.1588, 0.8065, 0.1569, 0.8062, 0.1347, 0.8353, 0.1502, 0.8935, 0.1347, 0.8062, 0.1347, 0.8354, 0.1505, 0.8643, 0.1505, 0.8936, 0.1304, 0.8061, 0.1304, 0.7766, 0.1188, 0.9231, 0.1188, 0.926, 0.02604, 0.7737, 0.02604, 0.7766, 0.1188, 0.9231, 0.1188, 0.7766, 0.1188, 0.9231, 0.1188, 0.8937, 0.1279, 0.8061, 0.1279, 0.9231, 0.1188, 0.7766, 0.1188, 0.8061, 0.1279, 0.8937, 0.1279, 0.926, 0.02604, 0.7737, 0.02604, 0.7766, 0.1188, 0.9231, 0.1188, 0.8935, 0.1347, 0.8937, 0.1279, 0.9231, 0.1188, 0.9227, 0.1347, 0.7737, 0.02604, 0.926, 0.02604, 0.9231, 0.1188, 0.7766, 0.1188, 0.8935, 0.1347, 0.8062, 0.1347, 0.8061, 0.1279, 0.8937, 0.1279, 0.9227, 0.1347, 0.9231, 0.1188, 0.8937, 0.1279, 0.8935, 0.1347, 0.8062, 0.1347, 0.8354, 0.1519, 0.8643, 0.1519, 0.8935, 0.1347])
me_plane_019.materials.append(mat_bollards)
me_plane_019.update()
me_plane_018 = bpy.data.meshes.new('Plane.018')
me_plane_018.from_pydata([(-0.2033, -0.2033, 0.4021), (0.2033, -0.2033, 0.4021), (-0.2033, 0.2033, 0.4021), (0.2033, 0.2033, 0.4021), (-0.122, -0.2033, 0.4315), (-0.04066, -0.2033, 0.438), (0.04066, -0.2033, 0.438), (0.122, -0.2033, 0.4315), (0.122, 0.2033, 0.4315), (0.04066, 0.2033, 0.438), (-0.04066, 0.2033, 0.438), (-0.122, 0.2033, 0.4315), (-0.2033, 0.122, 0.4315), (-0.2033, 0.04066, 0.438), (-0.2033, -0.04066, 0.438), (-0.2033, -0.122, 0.4315), (0.2033, -0.122, 0.4315), (0.2033, -0.04066, 0.438), (0.2033, 0.04066, 0.438), (0.2033, 0.122, 0.4315), (-0.113, -0.1274, 0.4873), (-0.1488, -0.04962, 0.482), (-0.1527, 0.03125, 0.4816), (-0.1274, 0.113, 0.4873), (-0.03125, -0.1527, 0.4816), (-0.04961, 0.1488, 0.482), (0.04962, -0.1488, 0.482), (0.03125, 0.1527, 0.4816), (0.1274, -0.113, 0.4873), (0.1527, -0.03125, 0.4816), (0.1488, 0.04962, 0.482), (0.113, 0.1274, 0.4873), (-0.2143, -0.2143, 0.0), (0.2143, -0.2143, 0.0), (-0.2143, 0.2143, 0.0), (0.2143, 0.2143, 0.0), (0.2063, 0.2063, 0.3061), (-0.2055, -0.1233, 0.3361), (-0.004201, -0.004738, 1.297), (-0.09428, -0.1063, 1.171), (-0.04797, -0.0541, 1.28), (-0.08094, -0.09128, 1.234), (-0.006007, -0.002002, 1.297), (-0.1328, -0.04427, 1.171), (-0.06833, -0.02278, 1.28), (-0.1147, -0.03825, 1.234), (-0.006204, 0.00127, 1.297), (-0.137, 0.02803, 1.171), (-0.07054, 0.01444, 1.28), (-0.1184, 0.02423, 1.234), (-0.004738, 0.004201, 1.297), (-0.1063, 0.09428, 1.171), (-0.0541, 0.04797, 1.28), (-0.09128, 0.08094, 1.234), (-0.00127, -0.006204, 1.297), (-0.02803, -0.137, 1.171), (-0.01444, -0.07054, 1.28), (-0.02423, -0.1184, 1.234), (-0.002002, 0.006007, 1.297), (-0.04427, 0.1328, 1.171), (-0.02278, 0.06833, 1.28), (-0.03825, 0.1147, 1.234), (0.002002, -0.006007, 1.297), (0.04427, -0.1328, 1.171), (0.02278, -0.06833, 1.28), (0.03825, -0.1147, 1.234), (0.00127, 0.006204, 1.297), (0.02803, 0.137, 1.171), (0.01444, 0.07054, 1.28), (0.02423, 0.1184, 1.234), (0.004738, -0.004201, 1.297), (0.1063, -0.09428, 1.171), (0.0541, -0.04797, 1.28), (0.09128, -0.08094, 1.234), (0.006204, -0.001269, 1.297), (0.137, -0.02803, 1.171), (0.07054, -0.01444, 1.28), (0.1184, -0.02423, 1.234), (0.006007, 0.002002, 1.297), (0.1328, 0.04427, 1.171), (0.06833, 0.02278, 1.28), (0.1147, 0.03825, 1.234), (0.004201, 0.004738, 1.297), (0.09428, 0.1063, 1.171), (0.04797, 0.0541, 1.28), (0.08094, 0.09128, 1.234), (0.2049, -0.1229, 0.3584), (0.2049, -0.04098, 0.4096), (0.04076, -0.2038, 0.4124), (0.1229, -0.2049, 0.3584), (0.2049, 0.04098, 0.4096), (-0.2049, -0.1229, 0.3584), (-0.2049, -0.2049, 0.3584), (0.2049, 0.2049, 0.3584), (0.1229, 0.2049, 0.3584), (0.2049, 0.1229, 0.3584), (0.2049, -0.2049, 0.3584), (-0.2049, 0.2049, 0.3584), (-0.2049, 0.1229, 0.3584), (0.04075, 0.2037, 0.4153), (-0.2038, 0.04077, 0.4105), (-0.04075, 0.2037, 0.4153), (-0.1229, 0.2049, 0.3584), (-0.2038, -0.04077, 0.4105), (-0.1229, -0.2049, 0.3584), (-0.04076, -0.2038, 0.4124), (-0.1233, -0.2055, 0.3361), (-0.2055, 0.1233, 0.3361), (0.2063, -0.2063, 0.3061), (0.2053, 0.1232, 0.3443), (0.1233, 0.2055, 0.3361), (-0.2063, -0.2063, 0.3061), (0.1233, -0.2055, 0.3361), (-0.1233, 0.2055, 0.3361), (-0.2063, 0.2063, 0.3061), (0.2053, -0.1232, 0.3443)], [], [(31, 19, 3, 8), (12, 23, 11, 2), (23, 25, 10, 11), (25, 27, 9, 10), (27, 31, 8, 9), (6, 7, 28, 26), (25, 23, 51, 59), (27, 25, 59, 67), (29, 30, 79, 75), (5, 6, 26, 24), (26, 28, 71, 63), (31, 27, 67, 83), (28, 29, 75, 71), (4, 5, 24, 20), (23, 22, 47, 51), (0, 4, 20, 15), (15, 20, 21, 14), (14, 21, 22, 13), (13, 22, 23, 12), (7, 1, 16, 28), (28, 16, 17, 29), (29, 17, 18, 30), (30, 18, 19, 31), (24, 26, 63, 55), (21, 20, 39, 43), (30, 31, 83, 79), (95, 86, 115, 109), (95, 90, 87, 86), (91, 37, 111, 92), (97, 114, 107, 98), (102, 94, 110, 113), (95, 109, 36, 93), (98, 107, 37, 91), (102, 113, 114, 97), (92, 111, 106, 104), (36, 114, 113, 110), (96, 108, 115, 86), (89, 88, 105, 104), (108, 33, 35, 36), (22, 21, 43, 47), (38, 42, 44, 40), (40, 44, 45, 41), (41, 45, 43, 39), (42, 46, 48, 44), (44, 48, 49, 45), (45, 49, 47, 43), (46, 50, 52, 48), (48, 52, 53, 49), (49, 53, 51, 47), (71, 75, 77, 73), (73, 77, 76, 72), (72, 76, 74, 70), (75, 79, 81, 77), (77, 81, 80, 76), (76, 80, 78, 74), (79, 83, 85, 81), (81, 85, 84, 80), (80, 84, 82, 78), (70, 62, 64, 72), (72, 64, 65, 73), (73, 65, 63, 71), (83, 67, 69, 85), (85, 69, 68, 84), (84, 68, 66, 82), (62, 54, 56, 64), (64, 56, 57, 65), (65, 57, 55, 63), (67, 59, 61, 69), (69, 61, 60, 68), (68, 60, 58, 66), (54, 38, 40, 56), (56, 40, 41, 57), (57, 41, 39, 55), (59, 51, 53, 61), (61, 53, 52, 60), (60, 52, 50, 58), (20, 24, 55, 39), (46, 66, 58, 50), (42, 82, 66, 46), (38, 78, 82, 42), (54, 74, 78, 38), (62, 70, 74, 54), (6, 5, 105, 88), (16, 1, 96, 86), (5, 4, 104, 105), (15, 14, 103, 91), (4, 0, 92, 104), (11, 10, 101, 102), (14, 13, 100, 103), (2, 11, 102, 97), (10, 9, 99, 101), (13, 12, 98, 100), (3, 19, 95, 93), (9, 8, 94, 99), (12, 2, 97, 98), (1, 7, 89, 96), (19, 18, 90, 95), (8, 3, 93, 94), (0, 15, 91, 92), (18, 17, 87, 90), (7, 6, 88, 89), (17, 16, 86, 87), (98, 91, 103, 100), (109, 115, 108, 36), (34, 32, 111, 114), (111, 108, 112, 106), (114, 111, 37, 107), (35, 34, 114, 36), (89, 112, 108, 96), (32, 33, 108, 111), (89, 104, 106, 112), (93, 36, 110, 94), (102, 101, 99, 94)])
me_plane_018.polygons.foreach_set('use_smooth', [True] * 113)
_uv = me_plane_018.uv_layers.new(name='UVMap')
_uv.uv.foreach_set('vector', [0.5382, 0.204, 0.5396, 0.17, 0.5719, 0.1668, 0.5719, 0.1945, 0.6993, 0.1675, 0.7137, 0.2046, 0.6623, 0.203, 0.6574, 0.1675, 0.6562, 0.2111, 0.6225, 0.1996, 0.6187, 0.1744, 0.6531, 0.1728, 0.5756, 0.195, 0.6098, 0.1939, 0.6138, 0.1698, 0.5795, 0.1697, 0.6013, 0.1952, 0.6362, 0.2035, 0.6397, 0.1695, 0.6053, 0.1711, 0.5826, 0.1711, 0.5481, 0.1695, 0.545, 0.2078, 0.5787, 0.1963, 0.5908, 0.2125, 0.5564, 0.2147, 0.5659, 0.5012, 0.5933, 0.5011, 0.6265, 0.2123, 0.5908, 0.2125, 0.5933, 0.5011, 0.6252, 0.5011, 0.5989, 0.2123, 0.6346, 0.2125, 0.6324, 0.5011, 0.6004, 0.5011, 0.613, 0.1718, 0.5787, 0.1717, 0.5748, 0.197, 0.609, 0.1958, 0.5908, 0.2125, 0.5564, 0.2147, 0.5656, 0.5011, 0.593, 0.5011, 0.6626, 0.2147, 0.6265, 0.2123, 0.6252, 0.5011, 0.6544, 0.5011, 0.5628, 0.2147, 0.5989, 0.2123, 0.6004, 0.5011, 0.5712, 0.5012, 0.6389, 0.1682, 0.6045, 0.1698, 0.6005, 0.1939, 0.6354, 0.2022, 0.5628, 0.2147, 0.5989, 0.2123, 0.6002, 0.5011, 0.571, 0.5011, 0.5382, 0.204, 0.5382, 0.1763, 0.5719, 0.1668, 0.5704, 0.2008, 0.545, 0.1682, 0.5419, 0.2064, 0.5756, 0.195, 0.5795, 0.1697, 0.5795, 0.1697, 0.5756, 0.195, 0.6098, 0.1939, 0.6138, 0.1698, 0.6134, 0.1711, 0.6094, 0.1952, 0.6443, 0.2035, 0.6478, 0.1695, 0.5704, 0.2008, 0.5382, 0.204, 0.5382, 0.1763, 0.5719, 0.1668, 0.6447, 0.2022, 0.6482, 0.1682, 0.6138, 0.1698, 0.6098, 0.1939, 0.6098, 0.1939, 0.6138, 0.1698, 0.5795, 0.1697, 0.5756, 0.195, 0.5756, 0.195, 0.5795, 0.1697, 0.545, 0.1682, 0.5419, 0.2064, 0.6265, 0.2123, 0.5908, 0.2125, 0.593, 0.5011, 0.625, 0.5011, 0.6346, 0.2125, 0.669, 0.2147, 0.6595, 0.5012, 0.6321, 0.5011, 0.6346, 0.2125, 0.669, 0.2147, 0.6598, 0.5011, 0.6324, 0.5011, 0.6592, 0.1347, 0.5718, 0.1347, 0.5717, 0.1304, 0.6592, 0.1304, 0.6592, 0.1347, 0.63, 0.1502, 0.6009, 0.1502, 0.5718, 0.1347, 0.5718, 0.1347, 0.5717, 0.1279, 0.5422, 0.1188, 0.5427, 0.1347, 0.6883, 0.1347, 0.6888, 0.1188, 0.6593, 0.1279, 0.6592, 0.1347, 0.5718, 0.1347, 0.6592, 0.1347, 0.6593, 0.1279, 0.5717, 0.1279, 0.6592, 0.1347, 0.6592, 0.1304, 0.6888, 0.1188, 0.6883, 0.1347, 0.6592, 0.1347, 0.6593, 0.1279, 0.5717, 0.1279, 0.5718, 0.1347, 0.5718, 0.1347, 0.5717, 0.1279, 0.5422, 0.1188, 0.5427, 0.1347, 0.5427, 0.1347, 0.5422, 0.1188, 0.5717, 0.1279, 0.5718, 0.1347, 0.6888, 0.1188, 0.5422, 0.1188, 0.5717, 0.1279, 0.6593, 0.1279, 0.5427, 0.1347, 0.5422, 0.1188, 0.5717, 0.1304, 0.5718, 0.1347, 0.6592, 0.1347, 0.63, 0.1511, 0.601, 0.1511, 0.5718, 0.1347, 0.5422, 0.1188, 0.5394, 0.02604, 0.6916, 0.02604, 0.6888, 0.1188, 0.5989, 0.2123, 0.6346, 0.2125, 0.6321, 0.5011, 0.6002, 0.5011, 0.6112, 0.4472, 0.6103, 0.4483, 0.5808, 0.4399, 0.5904, 0.4272, 0.6023, 0.5059, 0.6218, 0.506, 0.628, 0.5355, 0.5951, 0.5355, 0.65, 0.5185, 0.6276, 0.5185, 0.6302, 0.4929, 0.6564, 0.493, 0.6103, 0.4483, 0.6102, 0.4496, 0.5797, 0.4549, 0.5808, 0.4399, 0.6018, 0.5061, 0.6213, 0.5061, 0.6278, 0.5355, 0.5951, 0.5355, 0.6276, 0.5185, 0.6012, 0.5185, 0.5996, 0.4929, 0.6302, 0.4929, 0.6102, 0.4496, 0.6109, 0.4508, 0.5875, 0.4685, 0.5797, 0.4549, 0.6013, 0.506, 0.6208, 0.5059, 0.628, 0.5355, 0.5951, 0.5355, 0.6012, 0.5185, 0.5773, 0.5185, 0.5717, 0.493, 0.5996, 0.4929, 0.5717, 0.493, 0.5996, 0.4929, 0.6012, 0.5185, 0.5773, 0.5185, 0.5951, 0.5059, 0.628, 0.5059, 0.6218, 0.5354, 0.6023, 0.5355, 0.6388, 0.4297, 0.6466, 0.4432, 0.6161, 0.4486, 0.6154, 0.4474, 0.5996, 0.4929, 0.6302, 0.4929, 0.6276, 0.5185, 0.6012, 0.5185, 0.5951, 0.5061, 0.6278, 0.5061, 0.6212, 0.5355, 0.6017, 0.5355, 0.6466, 0.4432, 0.6455, 0.4583, 0.616, 0.4499, 0.6161, 0.4486, 0.6302, 0.4929, 0.6564, 0.493, 0.65, 0.5185, 0.6276, 0.5185, 0.5951, 0.5059, 0.628, 0.5059, 0.6209, 0.5355, 0.6014, 0.5354, 0.6455, 0.4583, 0.6359, 0.4709, 0.6152, 0.451, 0.616, 0.4499, 0.6154, 0.4474, 0.6141, 0.4466, 0.624, 0.4214, 0.6388, 0.4297, 0.6209, 0.5355, 0.6014, 0.5354, 0.5951, 0.5059, 0.628, 0.5059, 0.5729, 0.5185, 0.5953, 0.5185, 0.5928, 0.4929, 0.5666, 0.493, 0.6513, 0.493, 0.6233, 0.4929, 0.6217, 0.5185, 0.6457, 0.5185, 0.628, 0.5355, 0.5951, 0.5355, 0.6013, 0.506, 0.6208, 0.5059, 0.6359, 0.4709, 0.62, 0.4776, 0.6138, 0.4516, 0.6152, 0.451, 0.6141, 0.4466, 0.6126, 0.4466, 0.6063, 0.4205, 0.624, 0.4214, 0.6212, 0.5355, 0.6017, 0.5355, 0.5951, 0.5061, 0.6278, 0.5061, 0.5953, 0.5185, 0.6217, 0.5185, 0.6233, 0.4929, 0.5928, 0.4929, 0.6233, 0.4929, 0.5928, 0.4929, 0.5953, 0.5185, 0.6217, 0.5185, 0.6278, 0.5355, 0.5951, 0.5355, 0.6018, 0.5061, 0.6213, 0.5061, 0.62, 0.4776, 0.6024, 0.4767, 0.6122, 0.4515, 0.6138, 0.4516, 0.6126, 0.4466, 0.6112, 0.4472, 0.5904, 0.4272, 0.6063, 0.4205, 0.6218, 0.5354, 0.6023, 0.5355, 0.5951, 0.5059, 0.628, 0.5059, 0.6217, 0.5185, 0.6457, 0.5185, 0.6513, 0.493, 0.6233, 0.4929, 0.5928, 0.4929, 0.5666, 0.493, 0.5729, 0.5185, 0.5953, 0.5185, 0.628, 0.5355, 0.5951, 0.5355, 0.6023, 0.5059, 0.6218, 0.506, 0.6024, 0.4767, 0.5875, 0.4685, 0.6109, 0.4508, 0.6122, 0.4515, 0.6626, 0.2147, 0.6265, 0.2123, 0.625, 0.5011, 0.6542, 0.5012, 0.6057, 0.541, 0.6098, 0.5433, 0.608, 0.5432, 0.6065, 0.5424, 0.6058, 0.5395, 0.6114, 0.5426, 0.6098, 0.5433, 0.6057, 0.541, 0.6068, 0.5382, 0.6124, 0.5414, 0.6114, 0.5426, 0.6058, 0.5395, 0.6084, 0.5375, 0.6125, 0.5398, 0.6124, 0.5414, 0.6068, 0.5382, 0.6102, 0.5376, 0.6117, 0.5385, 0.6125, 0.5398, 0.6084, 0.5375, 0.6299, 0.1588, 0.601, 0.1588, 0.601, 0.1511, 0.63, 0.1511, 0.5722, 0.1569, 0.5433, 0.1479, 0.5427, 0.1347, 0.5718, 0.1347, 0.601, 0.1588, 0.5722, 0.1569, 0.5718, 0.1347, 0.601, 0.1511, 0.5722, 0.1569, 0.601, 0.1588, 0.601, 0.1505, 0.5718, 0.1347, 0.5722, 0.1569, 0.5433, 0.1479, 0.5427, 0.1347, 0.5718, 0.1347, 0.5722, 0.1569, 0.601, 0.1588, 0.601, 0.1519, 0.5718, 0.1347, 0.601, 0.1588, 0.6299, 0.1588, 0.63, 0.1505, 0.601, 0.1505, 0.5433, 0.1479, 0.5722, 0.1569, 0.5718, 0.1347, 0.5427, 0.1347, 0.601, 0.1588, 0.6299, 0.1588, 0.63, 0.1519, 0.601, 0.1519, 0.6299, 0.1588, 0.6588, 0.1569, 0.6592, 0.1347, 0.63, 0.1505, 0.6877, 0.1479, 0.6588, 0.1569, 0.6592, 0.1347, 0.6883, 0.1347, 0.6299, 0.1588, 0.6588, 0.1569, 0.6592, 0.1347, 0.63, 0.1519, 0.6588, 0.1569, 0.6877, 0.1479, 0.6883, 0.1347, 0.6592, 0.1347, 0.6877, 0.1479, 0.6588, 0.1569, 0.6592, 0.1347, 0.6883, 0.1347, 0.6588, 0.1569, 0.6299, 0.1588, 0.63, 0.1502, 0.6592, 0.1347, 0.6588, 0.1569, 0.6877, 0.1479, 0.6883, 0.1347, 0.6592, 0.1347, 0.5433, 0.1479, 0.5722, 0.1569, 0.5718, 0.1347, 0.5427, 0.1347, 0.6299, 0.1588, 0.601, 0.1588, 0.6009, 0.1502, 0.63, 0.1502, 0.6588, 0.1569, 0.6299, 0.1588, 0.63, 0.1511, 0.6592, 0.1347, 0.601, 0.1588, 0.5722, 0.1569, 0.5718, 0.1347, 0.6009, 0.1502, 0.6592, 0.1347, 0.5718, 0.1347, 0.601, 0.1505, 0.63, 0.1505, 0.6592, 0.1304, 0.5717, 0.1304, 0.5422, 0.1188, 0.6888, 0.1188, 0.6916, 0.02604, 0.5394, 0.02604, 0.5422, 0.1188, 0.6888, 0.1188, 0.5422, 0.1188, 0.6888, 0.1188, 0.6593, 0.1279, 0.5717, 0.1279, 0.6888, 0.1188, 0.5422, 0.1188, 0.5717, 0.1279, 0.6593, 0.1279, 0.6916, 0.02604, 0.5394, 0.02604, 0.5422, 0.1188, 0.6888, 0.1188, 0.6592, 0.1347, 0.6593, 0.1279, 0.6888, 0.1188, 0.6883, 0.1347, 0.5394, 0.02604, 0.6916, 0.02604, 0.6888, 0.1188, 0.5422, 0.1188, 0.6592, 0.1347, 0.5718, 0.1347, 0.5717, 0.1279, 0.6593, 0.1279, 0.6883, 0.1347, 0.6888, 0.1188, 0.6593, 0.1279, 0.6592, 0.1347, 0.5718, 0.1347, 0.601, 0.1519, 0.63, 0.1519, 0.6592, 0.1347])
me_plane_018.materials.append(mat_bollards)
me_plane_018.update()

# ---- objects
ob_simple_bollard = bpy.data.objects.new('simple_bollard', me_cylinder)
ob_security_bollard = bpy.data.objects.new('security_bollard', me_cylinder_001)
ob_retro_bollard = bpy.data.objects.new('retro_bollard', me_cylinder_002)
ob_square_bollard = bpy.data.objects.new('square_bollard', me_cube_004)
ob_square_bollard_reflectors = bpy.data.objects.new('square_bollard_reflectors', me_cube_005)
ob_simple_bollard_short = bpy.data.objects.new('simple_bollard_short', me_cylinder_003)
ob_retro_bollard_detailed = bpy.data.objects.new('retro_bollard_detailed', me_cylinder_005)
ob_concrete_retro_bollard_light = bpy.data.objects.new('concrete_retro_bollard_light', me_plane_019)
ob_concrete_retro_bollard = bpy.data.objects.new('concrete_retro_bollard', me_plane_018)

# ---- transforms, parenting, visibility, modifiers, constraints
ob_simple_bollard.location = (0.0, -1.0, 0.0)
ob_security_bollard.location = (-0.7, 0.0, 0.0)
ob_retro_bollard.location = (1.5, -1.0, 0.0)
ob_retro_bollard.scale = (1.0, 1.0, 1.0)
_m = ob_retro_bollard.modifiers.new('UVProject', 'UV_PROJECT')
_m = ob_retro_bollard.modifiers.new('UVProject.001', 'UV_PROJECT')
ob_square_bollard.location = (1.0, 0.0, 0.0)
ob_square_bollard_reflectors.location = (1.0, -1.0, 0.0)
ob_simple_bollard_short.location = (0.0, 0.0, 0.0)
ob_retro_bollard_detailed.location = (1.5, 0.0, 0.0)
ob_retro_bollard_detailed.scale = (1.0, 1.0, 1.0)
_m = ob_retro_bollard_detailed.modifiers.new('UVProject', 'UV_PROJECT')
_m = ob_retro_bollard_detailed.modifiers.new('UVProject.001', 'UV_PROJECT')
ob_concrete_retro_bollard_light.location = (0.5, -0.7, 0.0)
ob_concrete_retro_bollard.location = (0.5, 0.0, 0.0)

# ---- collection membership
col_bollards.objects.link(ob_simple_bollard)
col_bollards.objects.link(ob_security_bollard)
col_bollards.objects.link(ob_retro_bollard)
col_bollards.objects.link(ob_square_bollard)
col_bollards.objects.link(ob_square_bollard_reflectors)
col_bollards.objects.link(ob_simple_bollard_short)
col_bollards.objects.link(ob_retro_bollard_detailed)
col_bollards.objects.link(ob_concrete_retro_bollard_light)
col_bollards.objects.link(ob_concrete_retro_bollard)

# ---- scene / render settings (as saved in the file)
scene.frame_start = 1; scene.frame_end = 250; scene.frame_set(64)
scene.render.engine = 'BLENDER_EEVEE_NEXT'
scene.render.dither_intensity = 0.0
scene.render.filter_size = 0.0
bpy.context.view_layer.update()

# ---- added for rendering (the .blend has no active camera and no usable light): camera, sun
cam_auto = bpy.data.cameras.new('AutoCamera')
cam_auto.lens = 50.0
cam_auto.sensor_width = 36.0
cam_auto.clip_end = 1000.0
ob_auto_camera = bpy.data.objects.new('AutoCamera', cam_auto)
scene.collection.objects.link(ob_auto_camera)
ob_auto_camera.location = (3.34322, -4.04738, 3.05672)
ob_auto_camera.rotation_euler = (1.09748, -7.21219e-08, 0.694738)
scene.camera = ob_auto_camera
light_auto_sun = bpy.data.lights.new('AutoSun', 'SUN')
light_auto_sun.energy = 3.0
light_auto_sun.angle = 0.0523599
ob_auto_sun = bpy.data.objects.new('AutoSun', light_auto_sun)
scene.collection.objects.link(ob_auto_sun)
ob_auto_sun.rotation_euler = (0.872665, 0.174533, 0.523599)
bpy.context.view_layer.update()
